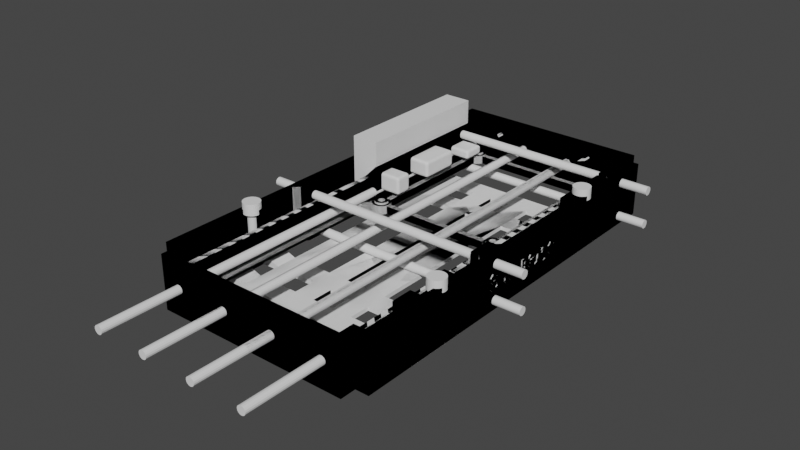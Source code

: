 # Source: InnerMounts.blend  (saved by Blender 3.2.14; exported with 4.5.12 LTS)
import bpy
from mathutils import Matrix  # noqa: F401  (used for matrix-valued properties, if any)

bpy.ops.wm.read_factory_settings(use_empty=True)
scene = bpy.context.scene
scene.name = 'Scene'

# ---- collections
col_build = bpy.data.collections.new('Build'); scene.collection.children.link(col_build)
col_pimountbuild = bpy.data.collections.new('PiMountBuild'); col_build.children.link(col_pimountbuild)
col_innermounthddbuild = bpy.data.collections.new('InnerMountHDDBuild'); col_build.children.link(col_innermounthddbuild)
col_innermountlargebuild = bpy.data.collections.new('InnerMountLargeBuild'); col_build.children.link(col_innermountlargebuild)
col_innermountsmallbuild = bpy.data.collections.new('InnerMountSmallBuild'); col_build.children.link(col_innermountsmallbuild)
col_innermountpowerbuild = bpy.data.collections.new('InnerMountPowerBuild'); col_build.children.link(col_innermountpowerbuild)
col_innermountpi2 = bpy.data.collections.new('InnerMountPi2'); scene.collection.children.link(col_innermountpi2)
col_innermountanypi = bpy.data.collections.new('InnerMountAnyPi'); scene.collection.children.link(col_innermountanypi)
col_innermounthdd = bpy.data.collections.new('InnerMountHDD'); scene.collection.children.link(col_innermounthdd)
col_innermountblanksmall = bpy.data.collections.new('InnerMountBlankSmall'); scene.collection.children.link(col_innermountblanksmall)
col_innermountblanklarge = bpy.data.collections.new('InnerMountBlankLarge'); scene.collection.children.link(col_innermountblanklarge)
col_innermountpowertechinc10000mah = bpy.data.collections.new('InnerMountPowerTechInc10000mah'); scene.collection.children.link(col_innermountpowertechinc10000mah)
col_pi2 = bpy.data.collections.new('Pi2')  # instanced only; not linked into the scene
col_2_5_inch_hdd = bpy.data.collections.new('2_5_Inch_HDD')  # instanced only; not linked into the scene
col_techinc_10000mah = bpy.data.collections.new('TechInc_10000mah')  # instanced only; not linked into the scene

# ---- materials (node trees are filled in below, after node groups)
mat_genericplabronze = bpy.data.materials.new('GenericPLABronze')

# ---- material node trees

# ---- world
world_studio = bpy.data.worlds.new('Studio'); scene.world = world_studio

# ---- meshes
me_plane_004 = bpy.data.meshes.new('Plane.004')
me_plane_004.from_pydata([(-29.5, -7.0, 0.0), (-29.5, -7.0, 3.0), (-26.5, -11.0, 0.0), (-26.5, -11.0, 3.0), (-22.0, -13.0, 0.0), (-22.0, -13.0, 3.0), (0.0, -13.0, 0.0), (0.0, -13.0, 3.0), (-24.5, -15.0, 0.0), (-24.5, -15.0, 3.0), (-24.5, -68.0, 0.0), (-24.5, -68.0, 3.0), (-33.0, -79.5, 0.0), (-33.0, -79.5, 3.0), (-26.5, -73.0, 0.0), (-26.5, -73.0, 3.0), (-22.0, -71.0, 0.0), (-22.0, -71.0, 3.0), (0.0, -71.0, 0.0), (0.0, -71.0, 3.0)], [], [(0, 1, 3, 2), (4, 5, 7, 6), (9, 8, 10, 11), (12, 13, 15, 14), (16, 17, 19, 18)])
_uv = me_plane_004.uv_layers.new(name='UVMap')
_uv.uv.foreach_set('vector', [0.0, 0.0, 0.0, 0.0, 0.0, 0.0, 0.0, 0.0, 0.0, 0.0, 0.0, 0.0, 0.0, 0.0, 0.0, 0.0, 0.0, 0.0, 0.0, 0.0, 0.0, 0.0, 0.0, 0.0, 0.0, 0.0, 0.0, 0.0, 0.0, 0.0, 0.0, 0.0, 0.0, 0.0, 0.0, 0.0, 0.0, 0.0, 0.0, 0.0])
me_plane_004.materials.append(mat_genericplabronze)
me_plane_004.update()
me_plane_005 = bpy.data.meshes.new('Plane.005')
me_plane_005.from_pydata([(-3.5, 5.873e-15, -1.0), (-1.3, -8.742e-09, -1.0), (-3.5, 5.651e-15, 2.3), (-2.5, 5.651e-15, 2.3), (-1.3, -8.742e-09, 3.1), (-2.5, 5.473e-15, 3.1)], [(2, 0), (0, 1), (3, 2), (4, 5), (3, 5), (4, 1)], [])
_uv = me_plane_005.uv_layers.new(name='UVMap')
_uv.uv.foreach_set('vector', [])
me_plane_005.materials.append(mat_genericplabronze)
me_plane_005.use_remesh_fix_poles = True
me_plane_005.use_remesh_preserve_attributes = False
me_plane_005.use_mirror_vertex_groups = False
me_plane_005.update()
me_cube_009 = bpy.data.meshes.new('Cube.009')
me_cube_009.from_pydata([(-5.0, -5.0, -5.0), (-5.0, -5.0, 16.0), (5.5, -5.0, -5.0), (5.5, -5.0, 16.0), (-5.0, 50.0, -5.0), (-5.0, 50.0, 16.0), (5.5, 50.0, -5.0), (5.5, 50.0, 16.0)], [], [(2, 3, 1, 0), (3, 7, 5, 1), (4, 5, 7, 6), (0, 1, 5, 4), (0, 4, 6, 2), (2, 6, 7, 3)])
_uv = me_cube_009.uv_layers.new(name='UVMap')
_uv.uv.foreach_set('vector', [0.375, 0.75, 0.625, 0.75, 0.625, 1.0, 0.375, 1.0, 0.625, 0.75, 0.625, 0.5, 0.625, 0.25, 0.625, 1.0, 0.375, 0.25, 0.625, 0.25, 0.625, 0.5, 0.375, 0.5, 0.375, 1.0, 0.625, 1.0, 0.625, 0.25, 0.375, 0.25, 0.375, 1.0, 0.375, 0.25, 0.375, 0.5, 0.375, 0.75, 0.375, 0.75, 0.375, 0.5, 0.625, 0.5, 0.625, 0.75])
me_cube_009.materials.append(mat_genericplabronze)
me_cube_009.update()
me_cube_012 = bpy.data.meshes.new('Cube.012')
me_cube_012.from_pydata([(-1.0, -4.0, -1.4), (-1.0, -4.0, 1.5), (-1.0, 4.1, -1.4), (-1.0, 4.1, 1.5), (16.0, -4.0, -1.4), (16.0, -4.0, 1.5), (16.0, 4.1, -1.4), (16.0, 4.1, 1.5), (-1.0, 14.0, -0.4), (-1.0, 14.0, 5.2), (-1.0, 29.0, -0.4), (-1.0, 29.0, 5.2), (16.0, 14.0, -0.4), (16.0, 14.0, 5.2), (16.0, 29.0, -0.4), (16.0, 29.0, 5.2), (-1.0, 39.7, -1.4), (-1.0, 39.7, 4.8), (-1.0, 45.7, -1.4), (-1.0, 45.7, 4.8), (16.0, 39.7, -1.4), (16.0, 39.7, 4.8), (16.0, 45.7, -1.4), (16.0, 45.7, 4.8)], [], [(0, 1, 3, 2), (2, 3, 7, 6), (6, 7, 5, 4), (4, 5, 1, 0), (2, 6, 4, 0), (7, 3, 1, 5), (8, 9, 11, 10), (10, 11, 15, 14), (14, 15, 13, 12), (12, 13, 9, 8), (10, 14, 12, 8), (15, 11, 9, 13), (16, 17, 19, 18), (18, 19, 23, 22), (22, 23, 21, 20), (20, 21, 17, 16), (18, 22, 20, 16), (23, 19, 17, 21)])
_uv = me_cube_012.uv_layers.new(name='UVMap')
_uv.uv.foreach_set('vector', [0.375, 0.0, 0.625, 0.0, 0.625, 0.25, 0.375, 0.25, 0.375, 0.25, 0.625, 0.25, 0.625, 0.5, 0.375, 0.5, 0.375, 0.5, 0.625, 0.5, 0.625, 0.75, 0.375, 0.75, 0.375, 0.75, 0.625, 0.75, 0.625, 1.0, 0.375, 1.0, 0.125, 0.5, 0.375, 0.5, 0.375, 0.75, 0.125, 0.75, 0.625, 0.5, 0.875, 0.5, 0.875, 0.75, 0.625, 0.75, 0.375, 0.0, 0.625, 0.0, 0.625, 0.25, 0.375, 0.25, 0.375, 0.25, 0.625, 0.25, 0.625, 0.5, 0.375, 0.5, 0.375, 0.5, 0.625, 0.5, 0.625, 0.75, 0.375, 0.75, 0.375, 0.75, 0.625, 0.75, 0.625, 1.0, 0.375, 1.0, 0.125, 0.5, 0.375, 0.5, 0.375, 0.75, 0.125, 0.75, 0.625, 0.5, 0.875, 0.5, 0.875, 0.75, 0.625, 0.75, 0.375, 0.0, 0.625, 0.0, 0.625, 0.25, 0.375, 0.25, 0.375, 0.25, 0.625, 0.25, 0.625, 0.5, 0.375, 0.5, 0.375, 0.5, 0.625, 0.5, 0.625, 0.75, 0.375, 0.75, 0.375, 0.75, 0.625, 0.75, 0.625, 1.0, 0.375, 1.0, 0.125, 0.5, 0.375, 0.5, 0.375, 0.75, 0.125, 0.75, 0.625, 0.5, 0.875, 0.5, 0.875, 0.75, 0.625, 0.75])
me_cube_012.materials.append(mat_genericplabronze)
me_cube_012.use_remesh_fix_poles = True
me_cube_012.use_remesh_preserve_attributes = False
me_cube_012.use_mirror_vertex_groups = False
me_cube_012.update()
me_cube_013 = bpy.data.meshes.new('Cube.013')
me_cube_013.from_pydata([(-2.0, -6.0, -8.0), (3.0, -6.0, 7.0), (3.5, -6.0, -8.0), (3.5, -6.0, 7.0), (-2.0, 51.0, -8.0), (3.0, 51.0, 7.0), (3.5, 51.0, -8.0), (3.5, 51.0, 7.0), (-2.0, -6.0, 2.0), (3.5, -6.0, 2.0), (-2.0, 51.0, 2.0), (3.5, 51.0, 2.0)], [], [(9, 3, 1, 8), (3, 7, 5, 1), (10, 5, 7, 11), (8, 1, 5, 10), (0, 4, 6, 2), (9, 11, 7, 3), (2, 6, 11, 9), (0, 8, 10, 4), (4, 10, 11, 6), (2, 9, 8, 0)])
_uv = me_cube_013.uv_layers.new(name='UVMap')
_uv.uv.foreach_set('vector', [0.55, 0.75, 0.625, 0.75, 0.625, 1.0, 0.55, 1.0, 0.625, 0.75, 0.625, 0.5, 0.625, 0.25, 0.625, 1.0, 0.55, 0.25, 0.625, 0.25, 0.625, 0.5, 0.55, 0.5, 0.55, 1.0, 0.625, 1.0, 0.625, 0.25, 0.55, 0.25, 0.375, 1.0, 0.375, 0.25, 0.375, 0.5, 0.375, 0.75, 0.55, 0.75, 0.55, 0.5, 0.625, 0.5, 0.625, 0.75, 0.375, 0.75, 0.375, 0.5, 0.55, 0.5, 0.55, 0.75, 0.375, 1.0, 0.55, 1.0, 0.55, 0.25, 0.375, 0.25, 0.375, 0.25, 0.55, 0.25, 0.55, 0.5, 0.375, 0.5, 0.375, 0.75, 0.55, 0.75, 0.55, 1.0, 0.375, 1.0])
me_cube_013.materials.append(mat_genericplabronze)
me_cube_013.update()
me_text_002 = bpy.data.meshes.new('Text.002')
me_text_002.from_pydata([(-1.455e-06, 17.0, 0.71), (-1.561e-06, 17.0, -1.71), (-1.674e-06, 18.29, -3.0), (-1.792e-06, 21.0, -3.0), (-1.748e-06, 21.0, -2.0), (-1.648e-06, 18.71, -2.0), (-1.586e-06, 18.0, -1.29), (-1.574e-06, 18.0, -1.0), (-1.748e-06, 22.0, -1.0), (-1.674e-06, 22.0, 0.71), (-1.561e-06, 20.71, 2.0), (-1.455e-06, 18.29, 2.0), (-1.517e-06, 18.71, 1.0), (-1.586e-06, 20.29, 1.0), (-1.648e-06, 21.0, 0.29), (-1.661e-06, 21.0, -4.768e-07), (-1.53e-06, 18.0, -4.768e-07), (-1.517e-06, 18.0, 0.29), (-1.224e-06, 12.0, 1.0), (-1.268e-06, 13.0, 1.0), (-1.386e-06, 13.0, -1.71), (-1.499e-06, 14.29, -3.0), (-1.53e-06, 15.0, -3.0), (-1.499e-06, 15.0, -2.29), (-1.411e-06, 14.0, -1.29), (-1.311e-06, 14.0, 1.0), (-1.355e-06, 15.0, 1.0), (-1.311e-06, 15.0, 2.0), (-1.268e-06, 14.0, 2.0), (-1.18e-06, 14.0, 4.0), (-1.136e-06, 13.0, 4.0), (-1.224e-06, 13.0, 2.0), (-1.18e-06, 12.0, 2.0), (-8.742e-07, 5.0, 2.0), (-1.036e-06, 5.0, -1.71), (-1.149e-06, 6.29, -3.0), (-1.311e-06, 10.0, -3.0), (-1.093e-06, 10.0, 2.0), (-1.049e-06, 9.0, 2.0), (-1.224e-06, 9.0, -2.0), (-1.124e-06, 6.71, -2.0), (-1.062e-06, 6.0, -1.29), (-9.179e-07, 6.0, 2.0), (-6.12e-07, -1.0, 2.0), (-9.179e-07, -1.0, -5.0), (-9.617e-07, -3.815e-06, -5.0), (-8.742e-07, -3.815e-06, -3.0), (-9.927e-07, 2.71, -3.0), (-9.927e-07, 4.0, -1.71), (-8.869e-07, 4.0, 0.71), (-7.741e-07, 2.71, 2.0), (-6.994e-07, -3.815e-06, 1.0), (-7.995e-07, 2.29, 1.0), (-8.616e-07, 3.0, 0.29), (-9.306e-07, 3.0, -1.29), (-9.306e-07, 2.29, -2.0), (-8.305e-07, -3.815e-06, -2.0), (-3.497e-07, -7.0, 2.0), (-5.682e-07, -7.0, -3.0), (-6.12e-07, -6.0, -3.0), (-4.371e-07, -6.0, 1.0), (-4.498e-07, -5.71, 1.0), (-5.119e-07, -5.0, 0.29), (-6.557e-07, -5.0, -3.0), (-6.994e-07, -4.0, -3.0), (-5.556e-07, -4.0, 0.29), (-5.556e-07, -3.5, 0.79), (-5.993e-07, -3.0, 0.29), (-7.431e-07, -3.0, -3.0), (-7.868e-07, -2.0, -3.0), (-6.246e-07, -2.0, 0.71), (-5.119e-07, -3.29, 2.0), (-4.935e-07, -3.71, 2.0), (-4.935e-07, -4.5, 1.21), (-4.244e-07, -5.29, 2.0), (-1.438e-07, -13.0, 0.71), (-2.496e-07, -13.0, -1.71), (-3.624e-07, -11.71, -3.0), (-4.681e-07, -9.29, -3.0), (-4.681e-07, -8.0, -1.71), (-3.624e-07, -8.0, 0.71), (-2.496e-07, -9.29, 2.0), (-1.438e-07, -11.71, 2.0), (-2.059e-07, -11.29, 1.0), (-2.749e-07, -9.71, 1.0), (-3.37e-07, -9.0, 0.29), (-4.061e-07, -9.0, -1.29), (-4.061e-07, -9.71, -2.0), (-3.37e-07, -11.29, -2.0), (-2.749e-07, -12.0, -1.29), (-2.059e-07, -12.0, 0.29), (2.059e-07, -19.0, 2.71), (1.268e-08, -19.0, -1.71), (-1.001e-07, -17.71, -3.0), (-2.059e-07, -15.29, -3.0), (-2.059e-07, -14.0, -1.71), (-1.748e-07, -14.0, -1.0), (-1.438e-07, -14.71, -1.0), (-1.438e-07, -15.71, -2.0), (-7.475e-08, -17.29, -2.0), (-1.268e-08, -18.0, -1.29), (1.438e-07, -18.0, 2.29), (1.438e-07, -17.29, 3.0), (7.475e-08, -15.71, 3.0), (-1.268e-08, -14.71, 2.0), (-4.371e-08, -14.0, 2.0), (-1.268e-08, -14.0, 2.71), (1.001e-07, -15.29, 4.0), (2.059e-07, -17.71, 4.0)], [], [(0, 10, 11), (0, 12, 10), (12, 13, 10), (13, 9, 10), (0, 17, 12), (14, 9, 13), (1, 17, 0), (14, 8, 9), (1, 16, 17), (15, 8, 14), (1, 7, 16), (7, 15, 16), (7, 8, 15), (1, 6, 7), (1, 5, 6), (2, 5, 1), (2, 4, 5), (2, 3, 4), (31, 29, 30), (29, 31, 28), (18, 31, 32), (12, 17, 16, 15, 14, 13), (28, 25, 27), (27, 25, 26), (20, 25, 19), (31, 18, 19), (20, 24, 25), (20, 23, 24), (21, 23, 20), (21, 22, 23), (34, 42, 33), (34, 41, 42), (39, 37, 38), (39, 36, 37), (34, 40, 41), (35, 40, 34), (35, 39, 40), (35, 36, 39), (44, 51, 43), (51, 50, 43), (51, 52, 50), (52, 49, 50), (44, 56, 51), (53, 49, 52), (53, 48, 49), (54, 48, 53), (55, 48, 54), (55, 47, 48), (44, 46, 56), (46, 55, 56), (46, 47, 55), (44, 45, 46), (58, 60, 57), (60, 74, 57), (60, 73, 74), (73, 71, 72), (73, 70, 71), (60, 61, 73), (61, 70, 73), (58, 59, 60), (62, 66, 61), (66, 70, 61), (62, 65, 66), (67, 70, 66), (67, 69, 70), (63, 65, 62), (63, 64, 65), (68, 69, 67), (75, 81, 82), (75, 83, 81), (83, 84, 81), (84, 80, 81), (75, 90, 83), (85, 80, 84), (76, 90, 75), (85, 79, 80), (76, 89, 90), (86, 79, 85), (76, 88, 89), (87, 79, 86), (77, 88, 76), (87, 78, 79), (77, 87, 88), (77, 78, 87), (91, 107, 108), (91, 102, 107), (102, 103, 107), (103, 106, 107), (91, 101, 102), (104, 106, 103), (92, 101, 91), (104, 105, 106), (92, 100, 101), (98, 96, 97), (98, 95, 96), (92, 99, 100), (93, 99, 92), (98, 94, 95), (93, 98, 99), (93, 94, 98), (28, 31, 19, 25)])
_uv = me_text_002.uv_layers.new(name='UVMap')
_uv.uv.foreach_set('vector', [0.0, 0.0, 0.5882, 0.0, 0.6471, 0.0, 0.0, 0.0, 0.7059, 0.0, 0.5882, 0.0, 0.7059, 0.0, 0.7647, 0.0, 0.5882, 0.0, 0.7647, 0.0, 0.5294, 0.0, 0.5882, 0.0, 0.0, 0.0, 1.0, 0.0, 0.7059, 0.0, 0.8235, 0.0, 0.5294, 0.0, 0.7647, 0.0, 0.05882, 0.0, 1.0, 0.0, 0.0, 0.0, 0.8235, 0.0, 0.4706, 0.0, 0.5294, 0.0, 0.05882, 0.0, 0.9412, 0.0, 1.0, 0.0, 0.8824, 0.0, 0.4706, 0.0, 0.8235, 0.0, 0.05882, 0.0, 0.4118, 0.0, 0.9412, 0.0, 0.4118, 0.0, 0.8824, 0.0, 0.9412, 0.0, 0.4118, 0.0, 0.4706, 0.0, 0.8824, 0.0, 0.05882, 0.0, 0.3529, 0.0, 0.4118, 0.0, 0.05882, 0.0, 0.2941, 0.0, 0.3529, 0.0, 0.1176, 0.0, 0.2941, 0.0, 0.05882, 0.0, 0.1176, 0.0, 0.2353, 0.0, 0.2941, 0.0, 0.1176, 0.0, 0.1765, 0.0, 0.2353, 0.0, 0.9286, 0.0, 0.7857, 0.0, 0.8571, 0.0, 0.7857, 0.0, 0.9286, 0.0, 0.0, 0.0, 0.0, 0.0, 0.9286, 0.0, 1.0, 0.0, 0.7059, 0.0, 1.0, 0.0, 0.9412, 0.0, 0.8824, 0.0, 0.8235, 0.0, 0.7647, 0.0, 0.0, 0.0, 0.0, 0.0, 0.0, 0.0, 0.0, 0.0, 0.0, 0.0, 0.0, 0.0, 0.1429, 0.0, 0.5, 0.0, 0.0, 0.0, 0.9286, 0.0, 0.0, 0.0, 0.0, 0.0, 0.1429, 0.0, 0.4286, 0.0, 0.5, 0.0, 0.1429, 0.0, 0.3571, 0.0, 0.4286, 0.0, 0.2143, 0.0, 0.3571, 0.0, 0.1429, 0.0, 0.2143, 0.0, 0.2857, 0.0, 0.3571, 0.0, 0.1111, 0.0, 1.0, 0.0, 0.0, 0.0, 0.1111, 0.0, 0.8889, 0.0, 1.0, 0.0, 0.6667, 0.0, 0.4444, 0.0, 0.5556, 0.0, 0.6667, 0.0, 0.3333, 0.0, 0.4444, 0.0, 0.1111, 0.0, 0.7778, 0.0, 0.8889, 0.0, 0.2222, 0.0, 0.7778, 0.0, 0.1111, 0.0, 0.2222, 0.0, 0.6667, 0.0, 0.7778, 0.0, 0.2222, 0.0, 0.3333, 0.0, 0.6667, 0.0, 0.07692, 0.0, 0.6154, 0.0, 0.0, 0.0, 0.6154, 0.0, 0.5385, 0.0, 0.0, 0.0, 0.6154, 0.0, 0.6923, 0.0, 0.5385, 0.0, 0.6923, 0.0, 0.4615, 0.0, 0.5385, 0.0, 0.07692, 0.0, 1.0, 0.0, 0.6154, 0.0, 0.7692, 0.0, 0.4615, 0.0, 0.6923, 0.0, 0.7692, 0.0, 0.3846, 0.0, 0.4615, 0.0, 0.8462, 0.0, 0.3846, 0.0, 0.7692, 0.0, 0.9231, 0.0, 0.3846, 0.0, 0.8462, 0.0, 0.9231, 0.0, 0.3077, 0.0, 0.3846, 0.0, 0.07692, 0.0, 0.2308, 0.0, 1.0, 0.0, 0.2308, 0.0, 0.9231, 0.0, 1.0, 0.0, 0.2308, 0.0, 0.3077, 0.0, 0.9231, 0.0, 0.07692, 0.0, 0.1538, 0.0, 0.2308, 0.0, 0.05882, 0.0, 0.1765, 0.0, 0.0, 0.0, 0.1765, 0.0, 1.0, 0.0, 0.0, 0.0, 0.1765, 0.0, 0.9412, 0.0, 1.0, 0.0, 0.9412, 0.0, 0.8235, 0.0, 0.8824, 0.0, 0.9412, 0.0, 0.7647, 0.0, 0.8235, 0.0, 0.1765, 0.0, 0.2353, 0.0, 0.9412, 0.0, 0.2353, 0.0, 0.7647, 0.0, 0.9412, 0.0, 0.05882, 0.0, 0.1176, 0.0, 0.1765, 0.0, 0.2941, 0.0, 0.5294, 0.0, 0.2353, 0.0, 0.5294, 0.0, 0.7647, 0.0, 0.2353, 0.0, 0.2941, 0.0, 0.4706, 0.0, 0.5294, 0.0, 0.5882, 0.0, 0.7647, 0.0, 0.5294, 0.0, 0.5882, 0.0, 0.7059, 0.0, 0.7647, 0.0, 0.3529, 0.0, 0.4706, 0.0, 0.2941, 0.0, 0.3529, 0.0, 0.4118, 0.0, 0.4706, 0.0, 0.6471, 0.0, 0.7059, 0.0, 0.5882, 0.0, 0.0, 0.0, 0.4, 0.0, 0.4667, 0.0, 0.0, 0.0, 0.5333, 0.0, 0.4, 0.0, 0.5333, 0.0, 0.6, 0.0, 0.4, 0.0, 0.6, 0.0, 0.3333, 0.0, 0.4, 0.0, 0.0, 0.0, 1.0, 0.0, 0.5333, 0.0, 0.6667, 0.0, 0.3333, 0.0, 0.6, 0.0, 0.06667, 0.0, 1.0, 0.0, 0.0, 0.0, 0.6667, 0.0, 0.2667, 0.0, 0.3333, 0.0, 0.06667, 0.0, 0.9333, 0.0, 1.0, 0.0, 0.7333, 0.0, 0.2667, 0.0, 0.6667, 0.0, 0.06667, 0.0, 0.8667, 0.0, 0.9333, 0.0, 0.8, 0.0, 0.2667, 0.0, 0.7333, 0.0, 0.1333, 0.0, 0.8667, 0.0, 0.06667, 0.0, 0.8, 0.0, 0.2, 0.0, 0.2667, 0.0, 0.1333, 0.0, 0.8, 0.0, 0.8667, 0.0, 0.1333, 0.0, 0.2, 0.0, 0.8, 0.0, 0.0, 0.0, 0.9412, 0.0, 1.0, 0.0, 0.0, 0.0, 0.6471, 0.0, 0.9412, 0.0, 0.6471, 0.0, 0.7059, 0.0, 0.9412, 0.0, 0.7059, 0.0, 0.8824, 0.0, 0.9412, 0.0, 0.0, 0.0, 0.5882, 0.0, 0.6471, 0.0, 0.7647, 0.0, 0.8824, 0.0, 0.7059, 0.0, 0.05882, 0.0, 0.5882, 0.0, 0.0, 0.0, 0.7647, 0.0, 0.8235, 0.0, 0.8824, 0.0, 0.05882, 0.0, 0.5294, 0.0, 0.5882, 0.0, 0.4118, 0.0, 0.2941, 0.0, 0.3529, 0.0, 0.4118, 0.0, 0.2353, 0.0, 0.2941, 0.0, 0.05882, 0.0, 0.4706, 0.0, 0.5294, 0.0, 0.1176, 0.0, 0.4706, 0.0, 0.05882, 0.0, 0.4118, 0.0, 0.1765, 0.0, 0.2353, 0.0, 0.1176, 0.0, 0.4118, 0.0, 0.4706, 0.0, 0.1176, 0.0, 0.1765, 0.0, 0.4118, 0.0, 0.0, 0.0, 0.9286, 0.0, 0.0, 0.0, 0.0, 0.0])
me_text_002.materials.append(mat_genericplabronze)
me_text_002.update()
me_cylinder_009 = bpy.data.meshes.new('Cylinder.009')
me_cylinder_009.from_pydata([(-52.5, 1.6, 6.5), (52.5, 1.6, 6.5), (-52.5, 1.569, 6.188), (52.5, 1.569, 6.188), (-52.5, 1.478, 5.888), (52.5, 1.478, 5.888), (-52.5, 1.33, 5.611), (52.5, 1.33, 5.611), (-52.5, 1.131, 5.369), (52.5, 1.131, 5.369), (-52.5, 0.8889, 5.17), (52.5, 0.8889, 5.17), (-52.5, 0.6123, 5.022), (52.5, 0.6123, 5.022), (-52.5, 0.3121, 4.931), (52.5, 0.3121, 4.931), (-52.5, -6.994e-08, 4.9), (52.5, -6.994e-08, 4.9), (-52.5, -0.3121, 4.931), (52.5, -0.3121, 4.931), (-52.5, -0.6123, 5.022), (52.5, -0.6123, 5.022), (-52.5, -0.8889, 5.17), (52.5, -0.8889, 5.17), (-52.5, -1.131, 5.369), (52.5, -1.131, 5.369), (-52.5, -1.33, 5.611), (52.5, -1.33, 5.611), (-52.5, -1.478, 5.888), (52.5, -1.478, 5.888), (-52.5, -1.569, 6.188), (52.5, -1.569, 6.188), (-52.5, -1.6, 6.5), (52.5, -1.6, 6.5), (-52.5, -1.569, 6.812), (52.5, -1.569, 6.812), (-52.5, -1.478, 7.112), (52.5, -1.478, 7.112), (-52.5, -1.33, 7.389), (52.5, -1.33, 7.389), (-52.5, -1.131, 7.631), (52.5, -1.131, 7.631), (-52.5, -0.8889, 7.83), (52.5, -0.8889, 7.83), (-52.5, -0.6123, 7.978), (52.5, -0.6123, 7.978), (-52.5, -0.3121, 8.069), (52.5, -0.3121, 8.069), (-52.5, 1.908e-08, 8.1), (52.5, 1.908e-08, 8.1), (-52.5, 0.3121, 8.069), (52.5, 0.3121, 8.069), (-52.5, 0.6123, 7.978), (52.5, 0.6123, 7.978), (-52.5, 0.8889, 7.83), (52.5, 0.8889, 7.83), (-52.5, 1.131, 7.631), (52.5, 1.131, 7.631), (-52.5, 1.33, 7.389), (52.5, 1.33, 7.389), (-52.5, 1.478, 7.112), (52.5, 1.478, 7.112), (-52.5, 1.569, 6.812), (52.5, 1.569, 6.812)], [], [(0, 1, 3, 2), (2, 3, 5, 4), (4, 5, 7, 6), (6, 7, 9, 8), (8, 9, 11, 10), (10, 11, 13, 12), (12, 13, 15, 14), (14, 15, 17, 16), (16, 17, 19, 18), (18, 19, 21, 20), (20, 21, 23, 22), (22, 23, 25, 24), (24, 25, 27, 26), (26, 27, 29, 28), (28, 29, 31, 30), (30, 31, 33, 32), (32, 33, 35, 34), (34, 35, 37, 36), (36, 37, 39, 38), (38, 39, 41, 40), (40, 41, 43, 42), (42, 43, 45, 44), (44, 45, 47, 46), (46, 47, 49, 48), (48, 49, 51, 50), (50, 51, 53, 52), (52, 53, 55, 54), (54, 55, 57, 56), (56, 57, 59, 58), (58, 59, 61, 60), (3, 1, 63, 61, 59, 57, 55, 53, 51, 49, 47, 45, 43, 41, 39, 37, 35, 33, 31, 29, 27, 25, 23, 21, 19, 17, 15, 13, 11, 9, 7, 5), (60, 61, 63, 62), (62, 63, 1, 0), (0, 2, 4, 6, 8, 10, 12, 14, 16, 18, 20, 22, 24, 26, 28, 30, 32, 34, 36, 38, 40, 42, 44, 46, 48, 50, 52, 54, 56, 58, 60, 62)])
_uv = me_cylinder_009.uv_layers.new(name='UVMap')
_uv.uv.foreach_set('vector', [1.0, 0.5, 1.0, 1.0, 0.9688, 1.0, 0.9688, 0.5, 0.9688, 0.5, 0.9688, 1.0, 0.9375, 1.0, 0.9375, 0.5, 0.9375, 0.5, 0.9375, 1.0, 0.9062, 1.0, 0.9062, 0.5, 0.9062, 0.5, 0.9062, 1.0, 0.875, 1.0, 0.875, 0.5, 0.875, 0.5, 0.875, 1.0, 0.8438, 1.0, 0.8438, 0.5, 0.8438, 0.5, 0.8438, 1.0, 0.8125, 1.0, 0.8125, 0.5, 0.8125, 0.5, 0.8125, 1.0, 0.7812, 1.0, 0.7812, 0.5, 0.7812, 0.5, 0.7812, 1.0, 0.75, 1.0, 0.75, 0.5, 0.75, 0.5, 0.75, 1.0, 0.7188, 1.0, 0.7188, 0.5, 0.7188, 0.5, 0.7188, 1.0, 0.6875, 1.0, 0.6875, 0.5, 0.6875, 0.5, 0.6875, 1.0, 0.6562, 1.0, 0.6562, 0.5, 0.6562, 0.5, 0.6562, 1.0, 0.625, 1.0, 0.625, 0.5, 0.625, 0.5, 0.625, 1.0, 0.5938, 1.0, 0.5938, 0.5, 0.5938, 0.5, 0.5938, 1.0, 0.5625, 1.0, 0.5625, 0.5, 0.5625, 0.5, 0.5625, 1.0, 0.5312, 1.0, 0.5312, 0.5, 0.5312, 0.5, 0.5312, 1.0, 0.5, 1.0, 0.5, 0.5, 0.5, 0.5, 0.5, 1.0, 0.4688, 1.0, 0.4688, 0.5, 0.4688, 0.5, 0.4688, 1.0, 0.4375, 1.0, 0.4375, 0.5, 0.4375, 0.5, 0.4375, 1.0, 0.4062, 1.0, 0.4062, 0.5, 0.4062, 0.5, 0.4062, 1.0, 0.375, 1.0, 0.375, 0.5, 0.375, 0.5, 0.375, 1.0, 0.3438, 1.0, 0.3438, 0.5, 0.3438, 0.5, 0.3438, 1.0, 0.3125, 1.0, 0.3125, 0.5, 0.3125, 0.5, 0.3125, 1.0, 0.2812, 1.0, 0.2812, 0.5, 0.2812, 0.5, 0.2812, 1.0, 0.25, 1.0, 0.25, 0.5, 0.25, 0.5, 0.25, 1.0, 0.2188, 1.0, 0.2188, 0.5, 0.2188, 0.5, 0.2188, 1.0, 0.1875, 1.0, 0.1875, 0.5, 0.1875, 0.5, 0.1875, 1.0, 0.1562, 1.0, 0.1562, 0.5, 0.1562, 0.5, 0.1562, 1.0, 0.125, 1.0, 0.125, 0.5, 0.125, 0.5, 0.125, 1.0, 0.09375, 1.0, 0.09375, 0.5, 0.09375, 0.5, 0.09375, 1.0, 0.0625, 1.0, 0.0625, 0.5, 0.2968, 0.4854, 0.25, 0.49, 0.2032, 0.4854, 0.1582, 0.4717, 0.1167, 0.4496, 0.08029, 0.4197, 0.05045, 0.3833, 0.02827, 0.3418, 0.01461, 0.2968, 0.01, 0.25, 0.01461, 0.2032, 0.02827, 0.1582, 0.05045, 0.1167, 0.08029, 0.08029, 0.1167, 0.05045, 0.1582, 0.02827, 0.2032, 0.01461, 0.25, 0.01, 0.2968, 0.01461, 0.3418, 0.02827, 0.3833, 0.05045, 0.4197, 0.08029, 0.4496, 0.1167, 0.4717, 0.1582, 0.4854, 0.2032, 0.49, 0.25, 0.4854, 0.2968, 0.4717, 0.3418, 0.4496, 0.3833, 0.4197, 0.4197, 0.3833, 0.4496, 0.3418, 0.4717, 0.0625, 0.5, 0.0625, 1.0, 0.03125, 1.0, 0.03125, 0.5, 0.03125, 0.5, 0.03125, 1.0, 0.0, 1.0, 0.0, 0.5, 0.75, 0.49, 0.7968, 0.4854, 0.8418, 0.4717, 0.8833, 0.4496, 0.9197, 0.4197, 0.9496, 0.3833, 0.9717, 0.3418, 0.9854, 0.2968, 0.99, 0.25, 0.9854, 0.2032, 0.9717, 0.1582, 0.9496, 0.1167, 0.9197, 0.08029, 0.8833, 0.05045, 0.8418, 0.02827, 0.7968, 0.01461, 0.75, 0.01, 0.7032, 0.01461, 0.6582, 0.02827, 0.6167, 0.05045, 0.5803, 0.08029, 0.5504, 0.1167, 0.5283, 0.1582, 0.5146, 0.2032, 0.51, 0.25, 0.5146, 0.2968, 0.5283, 0.3418, 0.5504, 0.3833, 0.5803, 0.4197, 0.6167, 0.4496, 0.6582, 0.4717, 0.7032, 0.4854])
me_cylinder_009.materials.append(mat_genericplabronze)
me_cylinder_009.update()
me_cube_001 = bpy.data.meshes.new('Cube.001')
me_cube_001.from_pydata([(-41.0, -7.0, -10.0), (-41.0, -7.0, 10.0), (-41.0, 8.0, -10.0), (-41.0, 8.0, 10.0), (-35.0, -4.0, -10.0), (-35.0, -4.0, 10.0), (-35.0, 5.0, -10.0), (-35.0, 5.0, 10.0), (-38.0, 5.0, -10.0), (-38.0, 5.0, 10.0), (-38.0, -4.0, -10.0), (-38.0, -4.0, 10.0)], [], [(0, 1, 3, 2), (8, 9, 7, 6), (6, 7, 5, 4), (10, 11, 1, 0), (8, 6, 4, 10), (9, 3, 1, 11), (7, 9, 11, 5), (2, 8, 10, 0), (4, 5, 11, 10), (2, 3, 9, 8)])
_uv = me_cube_001.uv_layers.new(name='UVMap')
_uv.uv.foreach_set('vector', [0.375, 0.0, 0.625, 0.0, 0.625, 0.25, 0.375, 0.25, 0.375, 0.375, 0.625, 0.375, 0.625, 0.5, 0.375, 0.5, 0.375, 0.5, 0.625, 0.5, 0.625, 0.75, 0.375, 0.75, 0.375, 0.875, 0.625, 0.875, 0.625, 1.0, 0.375, 1.0, 0.25, 0.5, 0.375, 0.5, 0.375, 0.75, 0.25, 0.75, 0.75, 0.5, 0.875, 0.5, 0.875, 0.75, 0.75, 0.75, 0.625, 0.5, 0.75, 0.5, 0.75, 0.75, 0.625, 0.75, 0.125, 0.5, 0.25, 0.5, 0.25, 0.75, 0.125, 0.75, 0.375, 0.75, 0.625, 0.75, 0.625, 0.875, 0.375, 0.875, 0.375, 0.25, 0.625, 0.25, 0.625, 0.375, 0.375, 0.375])
me_cube_001.materials.append(mat_genericplabronze)
me_cube_001.update()
me_text = bpy.data.meshes.new('Text')
me_text.from_pydata([(-1.455e-06, 17.0, 0.71), (-1.561e-06, 17.0, -1.71), (-1.674e-06, 18.29, -3.0), (-1.792e-06, 21.0, -3.0), (-1.748e-06, 21.0, -2.0), (-1.648e-06, 18.71, -2.0), (-1.586e-06, 18.0, -1.29), (-1.574e-06, 18.0, -1.0), (-1.748e-06, 22.0, -1.0), (-1.674e-06, 22.0, 0.71), (-1.561e-06, 20.71, 2.0), (-1.455e-06, 18.29, 2.0), (-1.517e-06, 18.71, 1.0), (-1.586e-06, 20.29, 1.0), (-1.648e-06, 21.0, 0.29), (-1.661e-06, 21.0, -4.768e-07), (-1.53e-06, 18.0, -4.768e-07), (-1.517e-06, 18.0, 0.29), (-1.193e-06, 11.0, 0.71), (-1.299e-06, 11.0, -1.71), (-1.411e-06, 12.29, -3.0), (-1.53e-06, 15.0, -3.0), (-1.543e-06, 15.0, -3.29), (-1.543e-06, 14.29, -4.0), (-1.442e-06, 12.0, -4.0), (-1.486e-06, 12.0, -5.0), (-1.605e-06, 14.71, -5.0), (-1.605e-06, 16.0, -3.71), (-1.355e-06, 16.0, 2.0), (-1.193e-06, 12.29, 2.0), (-1.255e-06, 12.71, 1.0), (-1.355e-06, 15.0, 1.0), (-1.486e-06, 15.0, -2.0), (-1.386e-06, 12.71, -2.0), (-1.324e-06, 12.0, -1.29), (-1.255e-06, 12.0, 0.29), (-1.036e-06, 5.0, -1.71), (-1.149e-06, 6.29, -3.0), (-1.311e-06, 10.0, -3.0), (-1.149e-06, 10.0, 0.71), (-1.036e-06, 8.71, 2.0), (-9.179e-07, 6.0, 2.0), (-9.617e-07, 6.0, 1.0), (-1.062e-06, 8.29, 1.0), (-1.124e-06, 9.0, 0.29), (-1.136e-06, 9.0, -4.768e-07), (-1.018e-06, 6.29, -4.768e-07), (-1.018e-06, 5.0, -1.29), (-1.124e-06, 6.71, -2.0), (-1.08e-06, 6.21, -1.5), (-1.08e-06, 6.71, -1.0), (-1.18e-06, 9.0, -1.0), (-1.224e-06, 9.0, -2.0), (-6.557e-07, -3.815e-06, 2.0), (-8.742e-07, -3.815e-06, -3.0), (-9.179e-07, 1.0, -3.0), (-7.868e-07, 1.0, -4.768e-07), (-8.178e-07, 1.71, -4.768e-07), (-8.178e-07, 2.71, 1.0), (-8.742e-07, 4.0, 1.0), (-8.305e-07, 4.0, 2.0), (-7.558e-07, 2.29, 2.0), (-7.558e-07, 1.29, 1.0), (-7.431e-07, 1.0, 1.0), (-6.994e-07, 1.0, 2.0), (-4.061e-07, -7.0, 0.71), (-5.119e-07, -7.0, -1.71), (-6.246e-07, -5.71, -3.0), (-7.304e-07, -3.29, -3.0), (-7.304e-07, -2.0, -1.71), (-6.246e-07, -2.0, 0.71), (-5.119e-07, -3.29, 2.0), (-4.061e-07, -5.71, 2.0), (-4.681e-07, -5.29, 1.0), (-5.372e-07, -3.71, 1.0), (-5.993e-07, -3.0, 0.29), (-6.683e-07, -3.0, -1.29), (-6.683e-07, -3.71, -2.0), (-5.993e-07, -5.29, -2.0), (-5.372e-07, -6.0, -1.29), (-4.681e-07, -6.0, 0.29), (-1.748e-07, -12.0, 1.0), (-2.186e-07, -11.0, 1.0), (-3.37e-07, -11.0, -1.71), (-4.498e-07, -9.71, -3.0), (-4.808e-07, -9.0, -3.0), (-4.498e-07, -9.0, -2.29), (-3.624e-07, -10.0, -1.29), (-2.623e-07, -10.0, 1.0), (-3.06e-07, -9.0, 1.0), (-2.623e-07, -9.0, 2.0), (-2.186e-07, -10.0, 2.0), (-1.311e-07, -10.0, 4.0), (-8.742e-08, -11.0, 4.0), (-1.748e-07, -11.0, 2.0), (-1.311e-07, -12.0, 2.0), (2.059e-07, -19.0, 2.71), (1.438e-07, -19.0, 1.29), (3.104e-08, -17.71, -4.768e-07), (-5.639e-08, -15.71, -4.768e-07), (-1.185e-07, -15.0, -0.71), (-1.438e-07, -15.0, -1.29), (-1.438e-07, -15.71, -2.0), (-7.475e-08, -17.29, -2.0), (1.268e-08, -18.29, -1.0), (4.371e-08, -19.0, -1.0), (1.268e-08, -19.0, -1.71), (-1.001e-07, -17.71, -3.0), (-2.059e-07, -15.29, -3.0), (-2.059e-07, -14.0, -1.71), (-1.438e-07, -14.0, -0.29), (-3.104e-08, -15.29, 1.0), (5.639e-08, -17.29, 1.0), (1.185e-07, -18.0, 1.71), (1.438e-07, -18.0, 2.29), (1.438e-07, -17.29, 3.0), (7.475e-08, -15.71, 3.0), (-1.268e-08, -14.71, 2.0), (-4.371e-08, -14.0, 2.0), (-1.268e-08, -14.0, 2.71), (1.001e-07, -15.29, 4.0), (2.059e-07, -17.71, 4.0)], [], [(0, 10, 11), (0, 12, 10), (12, 13, 10), (13, 9, 10), (0, 17, 12), (14, 9, 13), (1, 17, 0), (14, 8, 9), (1, 16, 17), (15, 8, 14), (1, 7, 16), (7, 15, 16), (7, 8, 15), (1, 6, 7), (1, 5, 6), (2, 5, 1), (2, 4, 5), (2, 3, 4), (18, 28, 29), (18, 30, 28), (30, 31, 28), (31, 27, 28), (18, 35, 30), (32, 27, 31), (19, 35, 18), (19, 34, 35), (19, 33, 34), (20, 33, 19), (20, 32, 33), (20, 21, 32), (21, 27, 32), (22, 27, 21), (23, 27, 22), (23, 26, 27), (25, 23, 24), (25, 26, 23), (42, 40, 41), (42, 43, 40), (43, 39, 40), (44, 39, 43), (44, 38, 39), (45, 38, 44), (47, 45, 46), (47, 50, 45), (50, 51, 45), (51, 38, 45), (47, 49, 50), (52, 38, 51), (36, 49, 47), (36, 48, 49), (37, 48, 36), (37, 52, 48), (37, 38, 52), (54, 64, 53), (54, 63, 64), (62, 60, 61), (62, 59, 60), (54, 62, 63), (54, 56, 62), (56, 58, 62), (58, 59, 62), (56, 57, 58), (54, 55, 56), (65, 71, 72), (65, 73, 71), (73, 74, 71), (74, 70, 71), (65, 80, 73), (75, 70, 74), (66, 80, 65), (75, 69, 70), (66, 79, 80), (76, 69, 75), (66, 78, 79), (77, 69, 76), (67, 78, 66), (77, 68, 69), (67, 77, 78), (67, 68, 77), (94, 92, 93), (94, 91, 92), (81, 94, 95), (81, 91, 94), (81, 90, 91), (81, 89, 90), (82, 89, 81), (83, 88, 82), (88, 89, 82), (83, 87, 88), (83, 86, 87), (84, 86, 83), (84, 85, 86), (96, 120, 121), (96, 115, 120), (115, 116, 120), (116, 119, 120), (96, 114, 115), (117, 119, 116), (97, 114, 96), (117, 118, 119), (97, 113, 114), (97, 112, 113), (98, 112, 97), (98, 111, 112), (98, 99, 111), (99, 110, 111), (100, 110, 99), (100, 109, 110), (101, 109, 100), (106, 104, 105), (106, 103, 104), (102, 109, 101), (107, 103, 106), (102, 108, 109), (107, 102, 103), (107, 108, 102)])
_uv = me_text.uv_layers.new(name='UVMap')
_uv.uv.foreach_set('vector', [0.0, 0.0, 0.5882, 0.0, 0.6471, 0.0, 0.0, 0.0, 0.7059, 0.0, 0.5882, 0.0, 0.7059, 0.0, 0.7647, 0.0, 0.5882, 0.0, 0.7647, 0.0, 0.5294, 0.0, 0.5882, 0.0, 0.0, 0.0, 1.0, 0.0, 0.7059, 0.0, 0.8235, 0.0, 0.5294, 0.0, 0.7647, 0.0, 0.05882, 0.0, 1.0, 0.0, 0.0, 0.0, 0.8235, 0.0, 0.4706, 0.0, 0.5294, 0.0, 0.05882, 0.0, 0.9412, 0.0, 1.0, 0.0, 0.8824, 0.0, 0.4706, 0.0, 0.8235, 0.0, 0.05882, 0.0, 0.4118, 0.0, 0.9412, 0.0, 0.4118, 0.0, 0.8824, 0.0, 0.9412, 0.0, 0.4118, 0.0, 0.4706, 0.0, 0.8824, 0.0, 0.05882, 0.0, 0.3529, 0.0, 0.4118, 0.0, 0.05882, 0.0, 0.2941, 0.0, 0.3529, 0.0, 0.1176, 0.0, 0.2941, 0.0, 0.05882, 0.0, 0.1176, 0.0, 0.2353, 0.0, 0.2941, 0.0, 0.1176, 0.0, 0.1765, 0.0, 0.2353, 0.0, 0.0, 0.0, 0.5882, 0.0, 0.6471, 0.0, 0.0, 0.0, 0.7059, 0.0, 0.5882, 0.0, 0.7059, 0.0, 0.7647, 0.0, 0.5882, 0.0, 0.7647, 0.0, 0.5294, 0.0, 0.5882, 0.0, 0.0, 0.0, 1.0, 0.0, 0.7059, 0.0, 0.8235, 0.0, 0.5294, 0.0, 0.7647, 0.0, 0.05882, 0.0, 1.0, 0.0, 0.0, 0.0, 0.05882, 0.0, 0.9412, 0.0, 1.0, 0.0, 0.05882, 0.0, 0.8824, 0.0, 0.9412, 0.0, 0.1176, 0.0, 0.8824, 0.0, 0.05882, 0.0, 0.1176, 0.0, 0.8235, 0.0, 0.8824, 0.0, 0.1176, 0.0, 0.1765, 0.0, 0.8235, 0.0, 0.1765, 0.0, 0.5294, 0.0, 0.8235, 0.0, 0.2353, 0.0, 0.5294, 0.0, 0.1765, 0.0, 0.2941, 0.0, 0.5294, 0.0, 0.2353, 0.0, 0.2941, 0.0, 0.4706, 0.0, 0.5294, 0.0, 0.4118, 0.0, 0.2941, 0.0, 0.3529, 0.0, 0.4118, 0.0, 0.4706, 0.0, 0.2941, 0.0, 0.375, 0.0, 0.25, 0.0, 0.3125, 0.0, 0.375, 0.0, 0.4375, 0.0, 0.25, 0.0, 0.4375, 0.0, 0.1875, 0.0, 0.25, 0.0, 0.5, 0.0, 0.1875, 0.0, 0.4375, 0.0, 0.5, 0.0, 0.125, 0.0, 0.1875, 0.0, 0.5625, 0.0, 0.125, 0.0, 0.5, 0.0, 0.6875, 0.0, 0.5625, 0.0, 0.625, 0.0, 0.6875, 0.0, 0.875, 0.0, 0.5625, 0.0, 0.875, 0.0, 0.9375, 0.0, 0.5625, 0.0, 0.9375, 0.0, 0.125, 0.0, 0.5625, 0.0, 0.6875, 0.0, 0.8125, 0.0, 0.875, 0.0, 1.0, 0.0, 0.125, 0.0, 0.9375, 0.0, 0.0, 0.0, 0.8125, 0.0, 0.6875, 0.0, 0.0, 0.0, 0.75, 0.0, 0.8125, 0.0, 0.0625, 0.0, 0.75, 0.0, 0.0, 0.0, 0.0625, 0.0, 1.0, 0.0, 0.75, 0.0, 0.0625, 0.0, 0.125, 0.0, 1.0, 0.0, 0.09091, 0.0, 1.0, 0.0, 0.0, 0.0, 0.09091, 0.0, 0.9091, 0.0, 1.0, 0.0, 0.8182, 0.0, 0.6364, 0.0, 0.7273, 0.0, 0.8182, 0.0, 0.5455, 0.0, 0.6364, 0.0, 0.09091, 0.0, 0.8182, 0.0, 0.9091, 0.0, 0.09091, 0.0, 0.2727, 0.0, 0.8182, 0.0, 0.2727, 0.0, 0.4545, 0.0, 0.8182, 0.0, 0.4545, 0.0, 0.5455, 0.0, 0.8182, 0.0, 0.2727, 0.0, 0.3636, 0.0, 0.4545, 0.0, 0.09091, 0.0, 0.1818, 0.0, 0.2727, 0.0, 0.0, 0.0, 0.4, 0.0, 0.4667, 0.0, 0.0, 0.0, 0.5333, 0.0, 0.4, 0.0, 0.5333, 0.0, 0.6, 0.0, 0.4, 0.0, 0.6, 0.0, 0.3333, 0.0, 0.4, 0.0, 0.0, 0.0, 1.0, 0.0, 0.5333, 0.0, 0.6667, 0.0, 0.3333, 0.0, 0.6, 0.0, 0.06667, 0.0, 1.0, 0.0, 0.0, 0.0, 0.6667, 0.0, 0.2667, 0.0, 0.3333, 0.0, 0.06667, 0.0, 0.9333, 0.0, 1.0, 0.0, 0.7333, 0.0, 0.2667, 0.0, 0.6667, 0.0, 0.06667, 0.0, 0.8667, 0.0, 0.9333, 0.0, 0.8, 0.0, 0.2667, 0.0, 0.7333, 0.0, 0.1333, 0.0, 0.8667, 0.0, 0.06667, 0.0, 0.8, 0.0, 0.2, 0.0, 0.2667, 0.0, 0.1333, 0.0, 0.8, 0.0, 0.8667, 0.0, 0.1333, 0.0, 0.2, 0.0, 0.8, 0.0, 0.9286, 0.0, 0.7857, 0.0, 0.8571, 0.0, 0.9286, 0.0, 0.7143, 0.0, 0.7857, 0.0, 0.0, 0.0, 0.9286, 0.0, 1.0, 0.0, 0.0, 0.0, 0.7143, 0.0, 0.9286, 0.0, 0.0, 0.0, 0.6429, 0.0, 0.7143, 0.0, 0.0, 0.0, 0.5714, 0.0, 0.6429, 0.0, 0.07143, 0.0, 0.5714, 0.0, 0.0, 0.0, 0.1429, 0.0, 0.5, 0.0, 0.07143, 0.0, 0.5, 0.0, 0.5714, 0.0, 0.07143, 0.0, 0.1429, 0.0, 0.4286, 0.0, 0.5, 0.0, 0.1429, 0.0, 0.3571, 0.0, 0.4286, 0.0, 0.2143, 0.0, 0.3571, 0.0, 0.1429, 0.0, 0.2143, 0.0, 0.2857, 0.0, 0.3571, 0.0, 0.0, 0.0, 0.96, 0.0, 1.0, 0.0, 0.0, 0.0, 0.76, 0.0, 0.96, 0.0, 0.76, 0.0, 0.8, 0.0, 0.96, 0.0, 0.8, 0.0, 0.92, 0.0, 0.96, 0.0, 0.0, 0.0, 0.72, 0.0, 0.76, 0.0, 0.84, 0.0, 0.92, 0.0, 0.8, 0.0, 0.04, 0.0, 0.72, 0.0, 0.0, 0.0, 0.84, 0.0, 0.88, 0.0, 0.92, 0.0, 0.04, 0.0, 0.68, 0.0, 0.72, 0.0, 0.04, 0.0, 0.64, 0.0, 0.68, 0.0, 0.08, 0.0, 0.64, 0.0, 0.04, 0.0, 0.08, 0.0, 0.6, 0.0, 0.64, 0.0, 0.08, 0.0, 0.12, 0.0, 0.6, 0.0, 0.12, 0.0, 0.56, 0.0, 0.6, 0.0, 0.16, 0.0, 0.56, 0.0, 0.12, 0.0, 0.16, 0.0, 0.52, 0.0, 0.56, 0.0, 0.2, 0.0, 0.52, 0.0, 0.16, 0.0, 0.4, 0.0, 0.32, 0.0, 0.36, 0.0, 0.4, 0.0, 0.28, 0.0, 0.32, 0.0, 0.24, 0.0, 0.52, 0.0, 0.2, 0.0, 0.44, 0.0, 0.28, 0.0, 0.4, 0.0, 0.24, 0.0, 0.48, 0.0, 0.52, 0.0, 0.44, 0.0, 0.24, 0.0, 0.28, 0.0, 0.44, 0.0, 0.48, 0.0, 0.24, 0.0])
me_text.materials.append(mat_genericplabronze)
me_text.update()
me_plane_008 = bpy.data.meshes.new('Plane.008')
me_plane_008.from_pydata([(-41.0, -153.0, 0.0), (-37.0, -153.0, 0.0), (-41.0, -7.0, 0.0), (-37.0, -7.0, 0.0)], [], [(0, 1, 3, 2)])
_uv = me_plane_008.uv_layers.new(name='UVMap')
_uv.uv.foreach_set('vector', [0.0, 0.0, 1.0, 0.0, 1.0, 1.0, 0.0, 1.0])
me_plane_008.materials.append(mat_genericplabronze)
me_plane_008.update()
me_cylinder_001 = bpy.data.meshes.new('Cylinder.001')
me_cylinder_001.from_pydata([(-30.0, 1.6, -10.0), (-29.39, 1.478, -10.0), (-28.87, 1.131, -10.0), (-28.52, 0.6123, -10.0), (-28.4, -6.994e-08, -10.0), (-28.52, -0.6123, -10.0), (-28.87, -1.131, -10.0), (-29.39, -1.478, -10.0), (-30.0, -1.6, -10.0), (-30.61, -1.478, -10.0), (-31.13, -1.131, -10.0), (-31.48, -0.6123, -10.0), (-31.6, 1.908e-08, -10.0), (-31.48, 0.6123, -10.0), (-31.13, 1.131, -10.0), (-30.61, 1.478, -10.0)], [], [(0, 1, 2, 3, 4, 5, 6, 7, 8, 9, 10, 11, 12, 13, 14, 15)])
_uv = me_cylinder_001.uv_layers.new(name='UVMap')
_uv.uv.foreach_set('vector', [0.75, 0.49, 0.8418, 0.4717, 0.9197, 0.4197, 0.9717, 0.3418, 0.99, 0.25, 0.9717, 0.1582, 0.9197, 0.08029, 0.8418, 0.02827, 0.75, 0.01, 0.6582, 0.02827, 0.5803, 0.08029, 0.5283, 0.1582, 0.51, 0.25, 0.5283, 0.3418, 0.5803, 0.4197, 0.6582, 0.4717])
me_cylinder_001.materials.append(mat_genericplabronze)
me_cylinder_001.update()
me_cylinder_008 = bpy.data.meshes.new('Cylinder.008')
me_cylinder_008.from_pydata([(-10.0, 1.6, -10.0), (-10.0, 1.6, 170.0), (-9.388, 1.478, -10.0), (-9.388, 1.478, 170.0), (-8.869, 1.131, -10.0), (-8.869, 1.131, 170.0), (-8.522, 0.6123, -10.0), (-8.522, 0.6123, 170.0), (-8.4, -6.994e-08, -10.0), (-8.4, 6.924e-06, 170.0), (-8.522, -0.6123, -10.0), (-8.522, -0.6123, 170.0), (-8.869, -1.131, -10.0), (-8.869, -1.131, 170.0), (-9.388, -1.478, -10.0), (-9.388, -1.478, 170.0), (-10.0, -1.6, -10.0), (-10.0, -1.6, 170.0), (-10.61, -1.478, -10.0), (-10.61, -1.478, 170.0), (-11.13, -1.131, -10.0), (-11.13, -1.131, 170.0), (-11.48, -0.6123, -10.0), (-11.48, -0.6123, 170.0), (-11.6, 1.908e-08, -10.0), (-11.6, 7.013e-06, 170.0), (-11.48, 0.6123, -10.0), (-11.48, 0.6123, 170.0), (-11.13, 1.131, -10.0), (-11.13, 1.131, 170.0), (-10.61, 1.478, -10.0), (-10.61, 1.478, 170.0)], [], [(0, 1, 3, 2), (2, 3, 5, 4), (4, 5, 7, 6), (6, 7, 9, 8), (8, 9, 11, 10), (10, 11, 13, 12), (12, 13, 15, 14), (14, 15, 17, 16), (16, 17, 19, 18), (18, 19, 21, 20), (20, 21, 23, 22), (22, 23, 25, 24), (24, 25, 27, 26), (26, 27, 29, 28), (3, 1, 31, 29, 27, 25, 23, 21, 19, 17, 15, 13, 11, 9, 7, 5), (28, 29, 31, 30), (30, 31, 1, 0), (0, 2, 4, 6, 8, 10, 12, 14, 16, 18, 20, 22, 24, 26, 28, 30)])
_uv = me_cylinder_008.uv_layers.new(name='UVMap')
_uv.uv.foreach_set('vector', [1.0, 0.5, 1.0, 1.0, 0.9375, 1.0, 0.9375, 0.5, 0.9375, 0.5, 0.9375, 1.0, 0.875, 1.0, 0.875, 0.5, 0.875, 0.5, 0.875, 1.0, 0.8125, 1.0, 0.8125, 0.5, 0.8125, 0.5, 0.8125, 1.0, 0.75, 1.0, 0.75, 0.5, 0.75, 0.5, 0.75, 1.0, 0.6875, 1.0, 0.6875, 0.5, 0.6875, 0.5, 0.6875, 1.0, 0.625, 1.0, 0.625, 0.5, 0.625, 0.5, 0.625, 1.0, 0.5625, 1.0, 0.5625, 0.5, 0.5625, 0.5, 0.5625, 1.0, 0.5, 1.0, 0.5, 0.5, 0.5, 0.5, 0.5, 1.0, 0.4375, 1.0, 0.4375, 0.5, 0.4375, 0.5, 0.4375, 1.0, 0.375, 1.0, 0.375, 0.5, 0.375, 0.5, 0.375, 1.0, 0.3125, 1.0, 0.3125, 0.5, 0.3125, 0.5, 0.3125, 1.0, 0.25, 1.0, 0.25, 0.5, 0.25, 0.5, 0.25, 1.0, 0.1875, 1.0, 0.1875, 0.5, 0.1875, 0.5, 0.1875, 1.0, 0.125, 1.0, 0.125, 0.5, 0.3418, 0.4717, 0.25, 0.49, 0.1582, 0.4717, 0.08029, 0.4197, 0.02827, 0.3418, 0.01, 0.25, 0.02827, 0.1582, 0.08029, 0.08029, 0.1582, 0.02827, 0.25, 0.01, 0.3418, 0.02827, 0.4197, 0.08029, 0.4717, 0.1582, 0.49, 0.25, 0.4717, 0.3418, 0.4197, 0.4197, 0.125, 0.5, 0.125, 1.0, 0.0625, 1.0, 0.0625, 0.5, 0.0625, 0.5, 0.0625, 1.0, 0.0, 1.0, 0.0, 0.5, 0.75, 0.49, 0.8418, 0.4717, 0.9197, 0.4197, 0.9717, 0.3418, 0.99, 0.25, 0.9717, 0.1582, 0.9197, 0.08029, 0.8418, 0.02827, 0.75, 0.01, 0.6582, 0.02827, 0.5803, 0.08029, 0.5283, 0.1582, 0.51, 0.25, 0.5283, 0.3418, 0.5803, 0.4197, 0.6582, 0.4717])
me_cylinder_008.materials.append(mat_genericplabronze)
me_cylinder_008.update()
me_plane_009 = bpy.data.meshes.new('Plane.009')
me_plane_009.from_pydata([(-33.0, -153.0, 5.0), (-29.0, -153.0, 5.0), (-33.0, -7.0, 5.0), (-29.0, -7.0, 5.0)], [], [(0, 1, 3, 2)])
_uv = me_plane_009.uv_layers.new(name='UVMap')
_uv.uv.foreach_set('vector', [0.0, 0.0, 1.0, 0.0, 1.0, 1.0, 0.0, 1.0])
me_plane_009.materials.append(mat_genericplabronze)
me_plane_009.update()
me_text_001 = bpy.data.meshes.new('Text.001')
me_text_001.from_pydata([(-9.179e-07, 11.0, 2.0), (-1.136e-06, 11.0, -3.0), (-1.18e-06, 12.0, -3.0), (-1.049e-06, 12.0, -4.768e-07), (-1.08e-06, 12.71, -4.768e-07), (-1.08e-06, 13.71, 1.0), (-1.136e-06, 15.0, 1.0), (-1.093e-06, 15.0, 2.0), (-1.018e-06, 13.29, 2.0), (-1.018e-06, 12.29, 1.0), (-1.005e-06, 12.0, 1.0), (-9.617e-07, 12.0, 2.0), (-6.683e-07, 4.0, 0.71), (-7.741e-07, 4.0, -1.71), (-8.869e-07, 5.29, -3.0), (-1.005e-06, 8.0, -3.0), (-9.617e-07, 8.0, -2.0), (-8.616e-07, 5.71, -2.0), (-7.995e-07, 5.0, -1.29), (-7.868e-07, 5.0, -1.0), (-9.617e-07, 9.0, -1.0), (-8.869e-07, 9.0, 0.71), (-7.741e-07, 7.71, 2.0), (-6.683e-07, 5.29, 2.0), (-7.304e-07, 5.71, 1.0), (-7.995e-07, 7.29, 1.0), (-8.616e-07, 8.0, 0.29), (-8.742e-07, 8.0, -4.768e-07), (-7.431e-07, 5.0, -4.768e-07), (-7.304e-07, 5.0, 0.29), (-3.497e-07, -2.0, 2.0), (-5.119e-07, -2.0, -1.71), (-6.246e-07, -0.71, -3.0), (-6.43e-07, -0.29, -3.0), (-6.43e-07, 0.5, -2.21), (-7.121e-07, 1.29, -3.0), (-7.304e-07, 1.71, -3.0), (-7.304e-07, 3.0, -1.71), (-5.682e-07, 3.0, 2.0), (-5.245e-07, 2.0, 2.0), (-6.683e-07, 2.0, -1.29), (-6.683e-07, 1.5, -1.79), (-6.246e-07, 1.0, -1.29), (-5.682e-07, 1.0, -4.768e-07), (-5.245e-07, -2.861e-06, -4.768e-07), (-5.809e-07, -2.861e-06, -1.29), (-5.809e-07, -0.5, -1.79), (-5.372e-07, -1.0, -1.29), (-3.934e-07, -1.0, 2.0), (-1.438e-07, -8.0, 0.71), (-2.496e-07, -8.0, -1.71), (-3.624e-07, -6.71, -3.0), (-4.681e-07, -4.29, -3.0), (-4.681e-07, -3.0, -1.71), (-3.624e-07, -3.0, 0.71), (-2.496e-07, -4.29, 2.0), (-1.438e-07, -6.71, 2.0), (-2.059e-07, -6.29, 1.0), (-2.749e-07, -4.71, 1.0), (-3.37e-07, -4.0, 0.29), (-4.061e-07, -4.0, -1.29), (-4.061e-07, -4.71, -2.0), (-3.37e-07, -6.29, -2.0), (-2.749e-07, -7.0, -1.29), (-2.059e-07, -7.0, 0.29), (2.623e-07, -14.0, 4.0), (-4.371e-08, -14.0, -3.0), (-8.742e-08, -13.0, -3.0), (4.371e-08, -13.0, -4.768e-07), (-7.475e-08, -10.29, -4.768e-07), (-7.475e-08, -9.0, 1.29), (-1.268e-08, -9.0, 2.71), (1.001e-07, -10.29, 4.0), (1.748e-07, -13.0, 3.0), (7.475e-08, -10.71, 3.0), (1.268e-08, -10.0, 2.29), (-1.268e-08, -10.0, 1.71), (-1.268e-08, -10.71, 1.0), (8.742e-08, -13.0, 1.0)], [], [(1, 11, 0), (1, 10, 11), (9, 7, 8), (9, 6, 7), (1, 9, 10), (1, 3, 9), (3, 5, 9), (5, 6, 9), (3, 4, 5), (1, 2, 3), (12, 22, 23), (12, 24, 22), (24, 25, 22), (25, 21, 22), (12, 29, 24), (26, 21, 25), (13, 29, 12), (26, 20, 21), (13, 28, 29), (27, 20, 26), (13, 19, 28), (19, 27, 28), (19, 20, 27), (13, 18, 19), (13, 17, 18), (14, 17, 13), (14, 16, 17), (14, 15, 16), (31, 48, 30), (31, 47, 48), (40, 38, 39), (40, 37, 38), (45, 43, 44), (45, 42, 43), (31, 46, 47), (46, 42, 45), (46, 41, 42), (41, 37, 40), (32, 46, 31), (41, 36, 37), (32, 34, 46), (34, 41, 46), (34, 36, 41), (32, 33, 34), (35, 36, 34), (49, 55, 56), (49, 57, 55), (57, 58, 55), (58, 54, 55), (49, 64, 57), (59, 54, 58), (50, 64, 49), (59, 53, 54), (50, 63, 64), (60, 53, 59), (50, 62, 63), (61, 53, 60), (51, 62, 50), (61, 52, 53), (51, 61, 62), (51, 52, 61), (66, 73, 65), (73, 72, 65), (73, 74, 72), (74, 71, 72), (66, 78, 73), (75, 71, 74), (75, 70, 71), (76, 70, 75), (77, 70, 76), (77, 69, 70), (66, 68, 78), (68, 77, 78), (68, 69, 77), (66, 67, 68)])
_uv = me_text_001.uv_layers.new(name='UVMap')
_uv.uv.foreach_set('vector', [0.09091, 0.0, 1.0, 0.0, 0.0, 0.0, 0.09091, 0.0, 0.9091, 0.0, 1.0, 0.0, 0.8182, 0.0, 0.6364, 0.0, 0.7273, 0.0, 0.8182, 0.0, 0.5455, 0.0, 0.6364, 0.0, 0.09091, 0.0, 0.8182, 0.0, 0.9091, 0.0, 0.09091, 0.0, 0.2727, 0.0, 0.8182, 0.0, 0.2727, 0.0, 0.4545, 0.0, 0.8182, 0.0, 0.4545, 0.0, 0.5455, 0.0, 0.8182, 0.0, 0.2727, 0.0, 0.3636, 0.0, 0.4545, 0.0, 0.09091, 0.0, 0.1818, 0.0, 0.2727, 0.0, 0.0, 0.0, 0.5882, 0.0, 0.6471, 0.0, 0.0, 0.0, 0.7059, 0.0, 0.5882, 0.0, 0.7059, 0.0, 0.7647, 0.0, 0.5882, 0.0, 0.7647, 0.0, 0.5294, 0.0, 0.5882, 0.0, 0.0, 0.0, 1.0, 0.0, 0.7059, 0.0, 0.8235, 0.0, 0.5294, 0.0, 0.7647, 0.0, 0.05882, 0.0, 1.0, 0.0, 0.0, 0.0, 0.8235, 0.0, 0.4706, 0.0, 0.5294, 0.0, 0.05882, 0.0, 0.9412, 0.0, 1.0, 0.0, 0.8824, 0.0, 0.4706, 0.0, 0.8235, 0.0, 0.05882, 0.0, 0.4118, 0.0, 0.9412, 0.0, 0.4118, 0.0, 0.8824, 0.0, 0.9412, 0.0, 0.4118, 0.0, 0.4706, 0.0, 0.8824, 0.0, 0.05882, 0.0, 0.3529, 0.0, 0.4118, 0.0, 0.05882, 0.0, 0.2941, 0.0, 0.3529, 0.0, 0.1176, 0.0, 0.2941, 0.0, 0.05882, 0.0, 0.1176, 0.0, 0.2353, 0.0, 0.2941, 0.0, 0.1176, 0.0, 0.1765, 0.0, 0.2353, 0.0, 0.05556, 0.0, 1.0, 0.0, 0.0, 0.0, 0.05556, 0.0, 0.9444, 0.0, 1.0, 0.0, 0.5556, 0.0, 0.4444, 0.0, 0.5, 0.0, 0.5556, 0.0, 0.3889, 0.0, 0.4444, 0.0, 0.8333, 0.0, 0.7222, 0.0, 0.7778, 0.0, 0.8333, 0.0, 0.6667, 0.0, 0.7222, 0.0, 0.05556, 0.0, 0.8889, 0.0, 0.9444, 0.0, 0.8889, 0.0, 0.6667, 0.0, 0.8333, 0.0, 0.8889, 0.0, 0.6111, 0.0, 0.6667, 0.0, 0.6111, 0.0, 0.3889, 0.0, 0.5556, 0.0, 0.1111, 0.0, 0.8889, 0.0, 0.05556, 0.0, 0.6111, 0.0, 0.3333, 0.0, 0.3889, 0.0, 0.1111, 0.0, 0.2222, 0.0, 0.8889, 0.0, 0.2222, 0.0, 0.6111, 0.0, 0.8889, 0.0, 0.2222, 0.0, 0.3333, 0.0, 0.6111, 0.0, 0.1111, 0.0, 0.1667, 0.0, 0.2222, 0.0, 0.2778, 0.0, 0.3333, 0.0, 0.2222, 0.0, 0.0, 0.0, 0.4, 0.0, 0.4667, 0.0, 0.0, 0.0, 0.5333, 0.0, 0.4, 0.0, 0.5333, 0.0, 0.6, 0.0, 0.4, 0.0, 0.6, 0.0, 0.3333, 0.0, 0.4, 0.0, 0.0, 0.0, 1.0, 0.0, 0.5333, 0.0, 0.6667, 0.0, 0.3333, 0.0, 0.6, 0.0, 0.06667, 0.0, 1.0, 0.0, 0.0, 0.0, 0.6667, 0.0, 0.2667, 0.0, 0.3333, 0.0, 0.06667, 0.0, 0.9333, 0.0, 1.0, 0.0, 0.7333, 0.0, 0.2667, 0.0, 0.6667, 0.0, 0.06667, 0.0, 0.8667, 0.0, 0.9333, 0.0, 0.8, 0.0, 0.2667, 0.0, 0.7333, 0.0, 0.1333, 0.0, 0.8667, 0.0, 0.06667, 0.0, 0.8, 0.0, 0.2, 0.0, 0.2667, 0.0, 0.1333, 0.0, 0.8, 0.0, 0.8667, 0.0, 0.1333, 0.0, 0.2, 0.0, 0.8, 0.0, 0.07692, 0.0, 0.6154, 0.0, 0.0, 0.0, 0.6154, 0.0, 0.5385, 0.0, 0.0, 0.0, 0.6154, 0.0, 0.6923, 0.0, 0.5385, 0.0, 0.6923, 0.0, 0.4615, 0.0, 0.5385, 0.0, 0.07692, 0.0, 1.0, 0.0, 0.6154, 0.0, 0.7692, 0.0, 0.4615, 0.0, 0.6923, 0.0, 0.7692, 0.0, 0.3846, 0.0, 0.4615, 0.0, 0.8462, 0.0, 0.3846, 0.0, 0.7692, 0.0, 0.9231, 0.0, 0.3846, 0.0, 0.8462, 0.0, 0.9231, 0.0, 0.3077, 0.0, 0.3846, 0.0, 0.07692, 0.0, 0.2308, 0.0, 1.0, 0.0, 0.2308, 0.0, 0.9231, 0.0, 1.0, 0.0, 0.2308, 0.0, 0.3077, 0.0, 0.9231, 0.0, 0.07692, 0.0, 0.1538, 0.0, 0.2308, 0.0])
me_text_001.materials.append(mat_genericplabronze)
me_text_001.update()
me_cylinder = bpy.data.meshes.new('Cylinder')
me_cylinder.from_pydata([(0.0, 1.5, -5.0), (0.0, 1.5, 4.5), (0.2926, 1.471, -5.0), (0.2926, 1.471, 4.5), (0.574, 1.386, -5.0), (0.574, 1.386, 4.5), (0.8334, 1.247, -5.0), (0.8334, 1.247, 4.5), (1.061, 1.061, -5.0), (1.061, 1.061, 4.5), (1.247, 0.8334, -5.0), (1.247, 0.8334, 4.5), (1.386, 0.574, -5.0), (1.386, 0.574, 4.5), (1.471, 0.2926, -5.0), (1.471, 0.2926, 4.5), (1.5, -6.557e-08, -5.0), (1.5, -6.557e-08, 4.5), (1.471, -0.2926, -5.0), (1.471, -0.2926, 4.5), (1.386, -0.574, -5.0), (1.386, -0.574, 4.5), (1.247, -0.8334, -5.0), (1.247, -0.8334, 4.5), (1.061, -1.061, -5.0), (1.061, -1.061, 4.5), (0.8334, -1.247, -5.0), (0.8334, -1.247, 4.5), (0.574, -1.386, -5.0), (0.574, -1.386, 4.5), (0.2926, -1.471, -5.0), (0.2926, -1.471, 4.5), (-1.311e-07, -1.5, -5.0), (-1.311e-07, -1.5, 4.5), (-0.2926, -1.471, -5.0), (-0.2926, -1.471, 4.5), (-0.574, -1.386, -5.0), (-0.574, -1.386, 4.5), (-0.8334, -1.247, -5.0), (-0.8334, -1.247, 4.5), (-1.061, -1.061, -5.0), (-1.061, -1.061, 4.5), (-1.247, -0.8334, -5.0), (-1.247, -0.8334, 4.5), (-1.386, -0.574, -5.0), (-1.386, -0.574, 4.5), (-1.471, -0.2926, -5.0), (-1.471, -0.2926, 4.5), (-1.5, 1.789e-08, -5.0), (-1.5, 1.789e-08, 4.5), (-1.471, 0.2926, -5.0), (-1.471, 0.2926, 4.5), (-1.386, 0.574, -5.0), (-1.386, 0.574, 4.5), (-1.247, 0.8334, -5.0), (-1.247, 0.8334, 4.5), (-1.061, 1.061, -5.0), (-1.061, 1.061, 4.5), (-0.8334, 1.247, -5.0), (-0.8334, 1.247, 4.5), (-0.574, 1.386, -5.0), (-0.574, 1.386, 4.5), (-0.2926, 1.471, -5.0), (-0.2926, 1.471, 4.5), (2.095e-08, 3.0, 5.5), (0.5853, 2.942, 5.5), (1.148, 2.772, 5.5), (1.667, 2.494, 5.5), (2.121, 2.121, 5.5), (2.494, 1.667, 5.5), (2.772, 1.148, 5.5), (2.942, 0.5853, 5.5), (3.0, -1.088e-07, 5.5), (2.942, -0.5853, 5.5), (2.772, -1.148, 5.5), (2.494, -1.667, 5.5), (2.121, -2.121, 5.5), (1.667, -2.494, 5.5), (1.148, -2.772, 5.5), (0.5853, -2.942, 5.5), (-2.413e-07, -3.0, 5.5), (-0.5853, -2.942, 5.5), (-1.148, -2.772, 5.5), (-1.667, -2.494, 5.5), (-2.121, -2.121, 5.5), (-2.494, -1.667, 5.5), (-2.772, -1.148, 5.5), (-2.942, -0.5853, 5.5), (-3.0, 5.813e-08, 5.5), (-2.942, 0.5853, 5.5), (-2.772, 1.148, 5.5), (-2.494, 1.667, 5.5), (-2.121, 2.121, 5.5), (-1.667, 2.494, 5.5), (-1.148, 2.772, 5.5), (-0.5853, 2.942, 5.5), (4.482e-08, 3.0, 9.3), (0.5853, 2.942, 9.3), (1.148, 2.772, 9.3), (1.667, 2.494, 9.3), (2.121, 2.121, 9.3), (2.494, 1.667, 9.3), (2.772, 1.148, 9.3), (2.942, 0.5853, 9.3), (3.0, -1.088e-07, 9.3), (2.942, -0.5853, 9.3), (2.772, -1.148, 9.3), (2.494, -1.667, 9.3), (2.121, -2.121, 9.3), (1.667, -2.494, 9.3), (1.148, -2.772, 9.3), (0.5853, -2.942, 9.3), (-2.174e-07, -3.0, 9.3), (-0.5853, -2.942, 9.3), (-1.148, -2.772, 9.3), (-1.667, -2.494, 9.3), (-2.121, -2.121, 9.3), (-2.494, -1.667, 9.3), (-2.772, -1.148, 9.3), (-2.942, -0.5853, 9.3), (-3.0, 5.813e-08, 9.3), (-2.942, 0.5853, 9.3), (-2.772, 1.148, 9.3), (-2.494, 1.667, 9.3), (-2.121, 2.121, 9.3), (-1.667, 2.494, 9.3), (-1.148, 2.772, 9.3), (-0.5853, 2.942, 9.3)], [], [(0, 1, 3, 2), (2, 3, 5, 4), (4, 5, 7, 6), (6, 7, 9, 8), (8, 9, 11, 10), (10, 11, 13, 12), (12, 13, 15, 14), (14, 15, 17, 16), (16, 17, 19, 18), (18, 19, 21, 20), (20, 21, 23, 22), (22, 23, 25, 24), (24, 25, 27, 26), (26, 27, 29, 28), (28, 29, 31, 30), (30, 31, 33, 32), (32, 33, 35, 34), (34, 35, 37, 36), (36, 37, 39, 38), (38, 39, 41, 40), (40, 41, 43, 42), (42, 43, 45, 44), (44, 45, 47, 46), (46, 47, 49, 48), (48, 49, 51, 50), (50, 51, 53, 52), (52, 53, 55, 54), (54, 55, 57, 56), (56, 57, 59, 58), (58, 59, 61, 60), (9, 7, 67, 68), (60, 61, 63, 62), (62, 63, 1, 0), (0, 2, 4, 6, 8, 10, 12, 14, 16, 18, 20, 22, 24, 26, 28, 30, 32, 34, 36, 38, 40, 42, 44, 46, 48, 50, 52, 54, 56, 58, 60, 62), (73, 72, 104, 105), (27, 25, 76, 77), (45, 43, 85, 86), (63, 61, 94, 95), (19, 17, 72, 73), (37, 35, 81, 82), (55, 53, 90, 91), (11, 9, 68, 69), (29, 27, 77, 78), (47, 45, 86, 87), (3, 1, 64, 65), (1, 63, 95, 64), (21, 19, 73, 74), (39, 37, 82, 83), (57, 55, 91, 92), (13, 11, 69, 70), (31, 29, 78, 79), (49, 47, 87, 88), (5, 3, 65, 66), (23, 21, 74, 75), (41, 39, 83, 84), (59, 57, 92, 93), (15, 13, 70, 71), (33, 31, 79, 80), (51, 49, 88, 89), (7, 5, 66, 67), (25, 23, 75, 76), (43, 41, 84, 85), (61, 59, 93, 94), (17, 15, 71, 72), (35, 33, 80, 81), (53, 51, 89, 90), (97, 96, 127, 126, 125, 124, 123, 122, 121, 120, 119, 118, 117, 116, 115, 114, 113, 112, 111, 110, 109, 108, 107, 106, 105, 104, 103, 102, 101, 100, 99, 98), (87, 86, 118, 119), (74, 73, 105, 106), (88, 87, 119, 120), (75, 74, 106, 107), (89, 88, 120, 121), (76, 75, 107, 108), (90, 89, 121, 122), (77, 76, 108, 109), (91, 90, 122, 123), (78, 77, 109, 110), (65, 64, 96, 97), (92, 91, 123, 124), (79, 78, 110, 111), (66, 65, 97, 98), (93, 92, 124, 125), (80, 79, 111, 112), (67, 66, 98, 99), (94, 93, 125, 126), (81, 80, 112, 113), (68, 67, 99, 100), (95, 94, 126, 127), (82, 81, 113, 114), (69, 68, 100, 101), (64, 95, 127, 96), (83, 82, 114, 115), (70, 69, 101, 102), (84, 83, 115, 116), (71, 70, 102, 103), (85, 84, 116, 117), (72, 71, 103, 104), (86, 85, 117, 118)])
_uv = me_cylinder.uv_layers.new(name='UVMap')
_uv.uv.foreach_set('vector', [1.0, 0.5, 1.0, 1.0, 0.9688, 1.0, 0.9688, 0.5, 0.9688, 0.5, 0.9688, 1.0, 0.9375, 1.0, 0.9375, 0.5, 0.9375, 0.5, 0.9375, 1.0, 0.9062, 1.0, 0.9062, 0.5, 0.9062, 0.5, 0.9062, 1.0, 0.875, 1.0, 0.875, 0.5, 0.875, 0.5, 0.875, 1.0, 0.8438, 1.0, 0.8438, 0.5, 0.8438, 0.5, 0.8438, 1.0, 0.8125, 1.0, 0.8125, 0.5, 0.8125, 0.5, 0.8125, 1.0, 0.7812, 1.0, 0.7812, 0.5, 0.7812, 0.5, 0.7812, 1.0, 0.75, 1.0, 0.75, 0.5, 0.75, 0.5, 0.75, 1.0, 0.7188, 1.0, 0.7188, 0.5, 0.7188, 0.5, 0.7188, 1.0, 0.6875, 1.0, 0.6875, 0.5, 0.6875, 0.5, 0.6875, 1.0, 0.6562, 1.0, 0.6562, 0.5, 0.6562, 0.5, 0.6562, 1.0, 0.625, 1.0, 0.625, 0.5, 0.625, 0.5, 0.625, 1.0, 0.5938, 1.0, 0.5938, 0.5, 0.5938, 0.5, 0.5938, 1.0, 0.5625, 1.0, 0.5625, 0.5, 0.5625, 0.5, 0.5625, 1.0, 0.5312, 1.0, 0.5312, 0.5, 0.5312, 0.5, 0.5312, 1.0, 0.5, 1.0, 0.5, 0.5, 0.5, 0.5, 0.5, 1.0, 0.4688, 1.0, 0.4688, 0.5, 0.4688, 0.5, 0.4688, 1.0, 0.4375, 1.0, 0.4375, 0.5, 0.4375, 0.5, 0.4375, 1.0, 0.4062, 1.0, 0.4062, 0.5, 0.4062, 0.5, 0.4062, 1.0, 0.375, 1.0, 0.375, 0.5, 0.375, 0.5, 0.375, 1.0, 0.3438, 1.0, 0.3438, 0.5, 0.3438, 0.5, 0.3438, 1.0, 0.3125, 1.0, 0.3125, 0.5, 0.3125, 0.5, 0.3125, 1.0, 0.2812, 1.0, 0.2812, 0.5, 0.2812, 0.5, 0.2812, 1.0, 0.25, 1.0, 0.25, 0.5, 0.25, 0.5, 0.25, 1.0, 0.2188, 1.0, 0.2188, 0.5, 0.2188, 0.5, 0.2188, 1.0, 0.1875, 1.0, 0.1875, 0.5, 0.1875, 0.5, 0.1875, 1.0, 0.1562, 1.0, 0.1562, 0.5, 0.1562, 0.5, 0.1562, 1.0, 0.125, 1.0, 0.125, 0.5, 0.125, 0.5, 0.125, 1.0, 0.09375, 1.0, 0.09375, 0.5, 0.09375, 0.5, 0.09375, 1.0, 0.0625, 1.0, 0.0625, 0.5, 0.875, 1.0, 0.9062, 1.0, 0.9062, 1.0, 0.875, 1.0, 0.0625, 0.5, 0.0625, 1.0, 0.03125, 1.0, 0.03125, 0.5, 0.03125, 0.5, 0.03125, 1.0, 0.0, 1.0, 0.0, 0.5, 0.75, 0.49, 0.7968, 0.4854, 0.8418, 0.4717, 0.8833, 0.4496, 0.9197, 0.4197, 0.9496, 0.3833, 0.9717, 0.3418, 0.9854, 0.2968, 0.99, 0.25, 0.9854, 0.2032, 0.9717, 0.1582, 0.9496, 0.1167, 0.9197, 0.08029, 0.8833, 0.05045, 0.8418, 0.02827, 0.7968, 0.01461, 0.75, 0.01, 0.7032, 0.01461, 0.6582, 0.02827, 0.6167, 0.05045, 0.5803, 0.08029, 0.5504, 0.1167, 0.5283, 0.1582, 0.5146, 0.2032, 0.51, 0.25, 0.5146, 0.2968, 0.5283, 0.3418, 0.5504, 0.3833, 0.5803, 0.4197, 0.6167, 0.4496, 0.6582, 0.4717, 0.7032, 0.4854, 0.7188, 1.0, 0.75, 1.0, 0.75, 1.0, 0.7188, 1.0, 0.5938, 1.0, 0.625, 1.0, 0.625, 1.0, 0.5938, 1.0, 0.3125, 1.0, 0.3438, 1.0, 0.3438, 1.0, 0.3125, 1.0, 0.03125, 1.0, 0.0625, 1.0, 0.0625, 1.0, 0.03125, 1.0, 0.7188, 1.0, 0.75, 1.0, 0.75, 1.0, 0.7188, 1.0, 0.4375, 1.0, 0.4688, 1.0, 0.4688, 1.0, 0.4375, 1.0, 0.1562, 1.0, 0.1875, 1.0, 0.1875, 1.0, 0.1562, 1.0, 0.8438, 1.0, 0.875, 1.0, 0.875, 1.0, 0.8438, 1.0, 0.5625, 1.0, 0.5938, 1.0, 0.5938, 1.0, 0.5625, 1.0, 0.2812, 1.0, 0.3125, 1.0, 0.3125, 1.0, 0.2812, 1.0, 0.9688, 1.0, 1.0, 1.0, 1.0, 1.0, 0.9688, 1.0, 0.0, 1.0, 0.03125, 1.0, 0.03125, 1.0, 0.0, 1.0, 0.6875, 1.0, 0.7188, 1.0, 0.7188, 1.0, 0.6875, 1.0, 0.4062, 1.0, 0.4375, 1.0, 0.4375, 1.0, 0.4062, 1.0, 0.125, 1.0, 0.1562, 1.0, 0.1562, 1.0, 0.125, 1.0, 0.8125, 1.0, 0.8438, 1.0, 0.8438, 1.0, 0.8125, 1.0, 0.5312, 1.0, 0.5625, 1.0, 0.5625, 1.0, 0.5312, 1.0, 0.25, 1.0, 0.2812, 1.0, 0.2812, 1.0, 0.25, 1.0, 0.9375, 1.0, 0.9688, 1.0, 0.9688, 1.0, 0.9375, 1.0, 0.6562, 1.0, 0.6875, 1.0, 0.6875, 1.0, 0.6562, 1.0, 0.375, 1.0, 0.4062, 1.0, 0.4062, 1.0, 0.375, 1.0, 0.09375, 1.0, 0.125, 1.0, 0.125, 1.0, 0.09375, 1.0, 0.7812, 1.0, 0.8125, 1.0, 0.8125, 1.0, 0.7812, 1.0, 0.5, 1.0, 0.5312, 1.0, 0.5312, 1.0, 0.5, 1.0, 0.2188, 1.0, 0.25, 1.0, 0.25, 1.0, 0.2188, 1.0, 0.9062, 1.0, 0.9375, 1.0, 0.9375, 1.0, 0.9062, 1.0, 0.625, 1.0, 0.6562, 1.0, 0.6562, 1.0, 0.625, 1.0, 0.3438, 1.0, 0.375, 1.0, 0.375, 1.0, 0.3438, 1.0, 0.0625, 1.0, 0.09375, 1.0, 0.09375, 1.0, 0.0625, 1.0, 0.75, 1.0, 0.7812, 1.0, 0.7812, 1.0, 0.75, 1.0, 0.4688, 1.0, 0.5, 1.0, 0.5, 1.0, 0.4688, 1.0, 0.1875, 1.0, 0.2188, 1.0, 0.2188, 1.0, 0.1875, 1.0, 0.2968, 0.4854, 0.25, 0.49, 0.2032, 0.4854, 0.1582, 0.4717, 0.1167, 0.4496, 0.08029, 0.4197, 0.05045, 0.3833, 0.02827, 0.3418, 0.01461, 0.2968, 0.01, 0.25, 0.01461, 0.2032, 0.02827, 0.1582, 0.05045, 0.1167, 0.08029, 0.08029, 0.1167, 0.05045, 0.1582, 0.02827, 0.2032, 0.01461, 0.25, 0.01, 0.2968, 0.01461, 0.3418, 0.02827, 0.3833, 0.05045, 0.4197, 0.08029, 0.4496, 0.1167, 0.4717, 0.1582, 0.4854, 0.2032, 0.49, 0.25, 0.4854, 0.2968, 0.4717, 0.3418, 0.4496, 0.3833, 0.4197, 0.4197, 0.3833, 0.4496, 0.3418, 0.4717, 0.2812, 1.0, 0.3125, 1.0, 0.3125, 1.0, 0.2812, 1.0, 0.6875, 1.0, 0.7188, 1.0, 0.7188, 1.0, 0.6875, 1.0, 0.25, 1.0, 0.2812, 1.0, 0.2812, 1.0, 0.25, 1.0, 0.6562, 1.0, 0.6875, 1.0, 0.6875, 1.0, 0.6562, 1.0, 0.2188, 1.0, 0.25, 1.0, 0.25, 1.0, 0.2188, 1.0, 0.625, 1.0, 0.6562, 1.0, 0.6562, 1.0, 0.625, 1.0, 0.1875, 1.0, 0.2188, 1.0, 0.2188, 1.0, 0.1875, 1.0, 0.5938, 1.0, 0.625, 1.0, 0.625, 1.0, 0.5938, 1.0, 0.1562, 1.0, 0.1875, 1.0, 0.1875, 1.0, 0.1562, 1.0, 0.5625, 1.0, 0.5938, 1.0, 0.5938, 1.0, 0.5625, 1.0, 0.9688, 1.0, 1.0, 1.0, 1.0, 1.0, 0.9688, 1.0, 0.125, 1.0, 0.1562, 1.0, 0.1562, 1.0, 0.125, 1.0, 0.5312, 1.0, 0.5625, 1.0, 0.5625, 1.0, 0.5312, 1.0, 0.9375, 1.0, 0.9688, 1.0, 0.9688, 1.0, 0.9375, 1.0, 0.09375, 1.0, 0.125, 1.0, 0.125, 1.0, 0.09375, 1.0, 0.5, 1.0, 0.5312, 1.0, 0.5312, 1.0, 0.5, 1.0, 0.9062, 1.0, 0.9375, 1.0, 0.9375, 1.0, 0.9062, 1.0, 0.0625, 1.0, 0.09375, 1.0, 0.09375, 1.0, 0.0625, 1.0, 0.4688, 1.0, 0.5, 1.0, 0.5, 1.0, 0.4688, 1.0, 0.875, 1.0, 0.9062, 1.0, 0.9062, 1.0, 0.875, 1.0, 0.03125, 1.0, 0.0625, 1.0, 0.0625, 1.0, 0.03125, 1.0, 0.4375, 1.0, 0.4688, 1.0, 0.4688, 1.0, 0.4375, 1.0, 0.8438, 1.0, 0.875, 1.0, 0.875, 1.0, 0.8438, 1.0, 0.0, 1.0, 0.03125, 1.0, 0.03125, 1.0, 0.0, 1.0, 0.4062, 1.0, 0.4375, 1.0, 0.4375, 1.0, 0.4062, 1.0, 0.8125, 1.0, 0.8438, 1.0, 0.8438, 1.0, 0.8125, 1.0, 0.375, 1.0, 0.4062, 1.0, 0.4062, 1.0, 0.375, 1.0, 0.7812, 1.0, 0.8125, 1.0, 0.8125, 1.0, 0.7812, 1.0, 0.3438, 1.0, 0.375, 1.0, 0.375, 1.0, 0.3438, 1.0, 0.75, 1.0, 0.7812, 1.0, 0.7812, 1.0, 0.75, 1.0, 0.3125, 1.0, 0.3438, 1.0, 0.3438, 1.0, 0.3125, 1.0])
me_cylinder.materials.append(mat_genericplabronze)
me_cylinder.update()
me_cube = bpy.data.meshes.new('Cube')
me_cube.from_pydata([(-42.0, 32.0, 6.0), (-42.0, 32.0, 10.0), (-42.0, 40.0, 6.0), (-42.0, 40.0, 10.0), (-35.0, 32.0, 6.0), (-35.0, 32.0, 10.0), (-35.0, 40.0, 6.0), (-35.0, 40.0, 10.0), (-28.0, 32.0, 8.5), (-28.0, 32.0, 10.0), (-28.0, 40.0, 8.5), (-28.0, 40.0, 10.0), (3.524e-14, 32.0, 8.5), (3.524e-14, 32.0, 10.0), (5.873e-14, 40.0, 8.5), (5.873e-14, 40.0, 10.0), (-20.0, 32.0, 10.0), (-20.0, 40.0, 10.0), (-20.0, 40.0, 8.5), (-20.0, 32.0, 8.5), (-4.0, 32.0, 10.0), (-4.0, 32.0, 8.5), (-4.0, 40.0, 10.0), (-4.0, 40.0, 8.5), (-12.0, 40.0, 10.0), (-12.0, 40.0, 8.5), (-12.0, 32.0, 10.0), (-12.0, 32.0, 8.5), (-28.0, 0.0, 8.5), (-28.0, 0.0, 10.0), (-20.0, -4.549e-13, 10.0), (-20.0, -4.549e-13, 8.5), (-12.0, 1.516e-13, 10.0), (-4.0, -3.033e-13, 10.0), (-12.0, 1.516e-13, 8.5), (-4.0, -3.033e-13, 8.5), (-42.0, 48.0, 6.0), (-42.0, 48.0, 10.0), (-35.0, 48.0, 6.0), (-35.0, 48.0, 10.0), (-28.0, 48.0, 8.5), (-28.0, 48.0, 10.0), (5.873e-14, 48.0, 8.5), (5.873e-14, 48.0, 10.0), (-20.0, 48.0, 10.0), (-20.0, 48.0, 8.5), (-4.0, 48.0, 10.0), (-4.0, 48.0, 8.5), (-12.0, 48.0, 10.0), (-12.0, 48.0, 8.5), (-42.0, 56.0, 6.0), (-42.0, 56.0, 10.0), (-35.0, 56.0, 6.0), (-35.0, 56.0, 10.0), (-28.0, 56.0, 8.5), (-28.0, 56.0, 10.0), (5.873e-14, 56.0, 8.5), (5.873e-14, 56.0, 10.0), (-20.0, 56.0, 10.0), (-20.0, 56.0, 8.5), (-4.0, 56.0, 10.0), (-4.0, 56.0, 8.5), (-12.0, 56.0, 10.0), (-12.0, 56.0, 8.5)], [], [(1, 0, 4, 5), (20, 21, 12, 13), (7, 5, 9, 11), (22, 23, 47, 46), (2, 6, 4, 0), (22, 20, 13, 15), (14, 23, 22, 15), (17, 24, 25, 18), (4, 6, 10, 8), (5, 4, 8, 9), (14, 15, 13, 12), (40, 10, 11, 41), (21, 23, 14, 12), (0, 1, 3, 2), (7, 3, 1, 5), (16, 30, 31, 19), (20, 33, 35, 21), (8, 10, 18, 19), (8, 19, 31, 28), (11, 9, 16, 17), (16, 19, 27, 26), (27, 21, 35, 34), (27, 25, 23, 21), (18, 10, 40, 45), (24, 26, 20, 22), (17, 16, 26, 24), (28, 31, 30, 29), (2, 3, 37, 36), (19, 18, 25, 27), (34, 35, 33, 32), (27, 34, 32, 26), (16, 9, 29, 30), (8, 28, 29, 9), (20, 26, 32, 33), (40, 38, 52, 54), (39, 41, 55, 53), (42, 47, 61, 56), (36, 37, 51, 50), (46, 43, 57, 60), (37, 39, 53, 51), (24, 22, 46, 48), (6, 2, 36, 38), (23, 25, 49, 47), (39, 38, 40, 41), (3, 7, 39, 37), (39, 7, 6, 38), (7, 11, 10, 6), (11, 17, 44, 41), (54, 55, 58, 59), (50, 51, 53, 52), (52, 53, 55, 54), (61, 60, 57, 56), (62, 60, 61, 63), (59, 58, 62, 63), (48, 46, 60, 62), (43, 42, 56, 57), (41, 44, 58, 55), (47, 49, 63, 61), (44, 48, 62, 58), (45, 40, 54, 59), (49, 45, 59, 63), (38, 36, 50, 52), (42, 43, 46, 47), (18, 45, 44, 17), (44, 45, 49, 48), (24, 48, 49, 25)])
_uv = me_cube.uv_layers.new(name='UVMap')
_uv.uv.foreach_set('vector', [0.625, 0.0, 0.375, 1.0, 0.375, 0.75, 0.625, 0.75, 0.625, 0.75, 0.375, 0.75, 0.375, 0.75, 0.625, 0.75, 0.625, 0.5, 0.625, 0.75, 0.625, 0.75, 0.625, 0.5, 0.625, 0.5, 0.375, 0.5, 0.375, 0.5, 0.625, 0.5, 0.125, 0.5, 0.375, 0.5, 0.375, 0.75, 0.125, 0.75, 0.625, 0.5, 0.625, 0.75, 0.625, 0.75, 0.625, 0.5, 0.375, 0.5, 0.375, 0.5, 0.625, 0.5, 0.625, 0.5, 0.625, 0.5, 0.625, 0.5, 0.375, 0.5, 0.375, 0.5, 0.375, 0.75, 0.375, 0.5, 0.375, 0.5, 0.375, 0.75, 0.625, 0.75, 0.375, 0.75, 0.375, 0.75, 0.625, 0.75, 0.375, 0.5, 0.625, 0.5, 0.625, 0.75, 0.375, 0.75, 0.375, 0.5, 0.375, 0.5, 0.625, 0.5, 0.625, 0.5, 0.375, 0.75, 0.375, 0.5, 0.375, 0.5, 0.375, 0.75, 0.375, 0.0, 0.625, 0.0, 0.625, 0.25, 0.375, 0.25, 0.625, 0.5, 0.875, 0.5, 0.875, 0.75, 0.625, 0.75, 0.625, 0.75, 0.625, 0.75, 0.375, 0.75, 0.375, 0.75, 0.625, 0.75, 0.625, 0.75, 0.375, 0.75, 0.375, 0.75, 0.375, 0.75, 0.375, 0.5, 0.375, 0.5, 0.375, 0.75, 0.375, 0.75, 0.375, 0.75, 0.375, 0.75, 0.375, 0.75, 0.625, 0.5, 0.625, 0.75, 0.625, 0.75, 0.625, 0.5, 0.625, 0.75, 0.375, 0.75, 0.375, 0.75, 0.625, 0.75, 0.375, 0.75, 0.375, 0.75, 0.375, 0.75, 0.375, 0.75, 0.375, 0.75, 0.375, 0.5, 0.375, 0.5, 0.375, 0.75, 0.375, 0.5, 0.375, 0.5, 0.375, 0.5, 0.375, 0.5, 0.625, 0.5, 0.625, 0.75, 0.625, 0.75, 0.625, 0.5, 0.625, 0.5, 0.625, 0.75, 0.625, 0.75, 0.625, 0.5, 0.375, 0.75, 0.375, 0.75, 0.625, 0.75, 0.625, 0.75, 0.375, 0.25, 0.625, 0.25, 0.625, 0.25, 0.375, 0.25, 0.375, 0.75, 0.375, 0.5, 0.375, 0.5, 0.375, 0.75, 0.375, 0.75, 0.375, 0.75, 0.625, 0.75, 0.625, 0.75, 0.375, 0.75, 0.375, 0.75, 0.625, 0.75, 0.625, 0.75, 0.625, 0.75, 0.625, 0.75, 0.625, 0.75, 0.625, 0.75, 0.375, 0.75, 0.375, 0.75, 0.625, 0.75, 0.625, 0.75, 0.625, 0.75, 0.625, 0.75, 0.625, 0.75, 0.625, 0.75, 0.375, 0.5, 0.375, 0.5, 0.375, 0.5, 0.375, 0.5, 0.625, 0.5, 0.625, 0.5, 0.625, 0.5, 0.625, 0.5, 0.375, 0.5, 0.375, 0.5, 0.375, 0.5, 0.375, 0.5, 0.375, 0.25, 0.625, 0.25, 0.625, 0.25, 0.375, 0.25, 0.625, 0.5, 0.625, 0.5, 0.625, 0.5, 0.625, 0.5, 0.875, 0.5, 0.625, 0.5, 0.625, 0.5, 0.875, 0.5, 0.625, 0.5, 0.625, 0.5, 0.625, 0.5, 0.625, 0.5, 0.375, 0.5, 0.125, 0.5, 0.125, 0.5, 0.375, 0.5, 0.375, 0.5, 0.375, 0.5, 0.375, 0.5, 0.375, 0.5, 0.625, 0.5, 0.375, 0.5, 0.375, 0.5, 0.625, 0.5, 0.875, 0.5, 0.625, 0.5, 0.625, 0.5, 0.875, 0.5, 0.625, 0.5, 0.625, 0.5, 0.375, 0.5, 0.375, 0.5, 0.625, 0.5, 0.625, 0.5, 0.375, 0.5, 0.375, 0.5, 0.625, 0.5, 0.625, 0.5, 0.625, 0.5, 0.625, 0.5, 0.375, 0.5, 0.625, 0.5, 0.625, 0.5, 0.375, 0.5, 0.375, 0.25, 0.625, 0.25, 0.625, 0.5, 0.375, 0.5, 0.375, 0.5, 0.625, 0.5, 0.625, 0.5, 0.375, 0.5, 0.375, 0.5, 0.625, 0.5, 0.625, 0.5, 0.375, 0.5, 0.625, 0.5, 0.625, 0.5, 0.375, 0.5, 0.375, 0.5, 0.375, 0.5, 0.625, 0.5, 0.625, 0.5, 0.375, 0.5, 0.625, 0.5, 0.625, 0.5, 0.625, 0.5, 0.625, 0.5, 0.625, 0.5, 0.375, 0.5, 0.375, 0.5, 0.625, 0.5, 0.625, 0.5, 0.625, 0.5, 0.625, 0.5, 0.625, 0.5, 0.375, 0.5, 0.375, 0.5, 0.375, 0.5, 0.375, 0.5, 0.625, 0.5, 0.625, 0.5, 0.625, 0.5, 0.625, 0.5, 0.375, 0.5, 0.375, 0.5, 0.375, 0.5, 0.375, 0.5, 0.375, 0.5, 0.375, 0.5, 0.375, 0.5, 0.375, 0.5, 0.375, 0.5, 0.125, 0.5, 0.125, 0.5, 0.375, 0.5, 0.375, 0.5, 0.625, 0.5, 0.625, 0.5, 0.375, 0.5, 0.375, 0.5, 0.375, 0.5, 0.625, 0.5, 0.625, 0.5, 0.625, 0.5, 0.375, 0.5, 0.375, 0.5, 0.625, 0.5, 0.625, 0.5, 0.625, 0.5, 0.375, 0.5, 0.375, 0.5])
me_cube.materials.append(mat_genericplabronze)
me_cube.update()
me_cube_002 = bpy.data.meshes.new('Cube.002')
me_cube_002.from_pydata([(-41.0, -40.0, 0.0), (-41.0, -32.0, 0.0), (-35.5, -40.0, 0.0), (-35.5, -32.0, 0.0), (-41.0, -56.0, 0.0), (-41.0, -48.0, 0.0), (-35.5, -56.0, 0.0), (-35.5, -48.0, 0.0)], [], [(3, 1, 0, 2), (7, 5, 4, 6)])
_uv = me_cube_002.uv_layers.new(name='UVMap')
_uv.uv.foreach_set('vector', [0.625, 0.5, 0.875, 0.5, 0.875, 0.75, 0.625, 0.75, 0.625, 0.5, 0.875, 0.5, 0.875, 0.75, 0.625, 0.75])
me_cube_002.materials.append(mat_genericplabronze)
me_cube_002.update()
me_blank_001 = bpy.data.meshes.new('Blank.001')
me_blank_001.from_pydata([], [], [])
_uv = me_blank_001.uv_layers.new(name='UVMap')
_uv.uv.foreach_set('vector', [])
me_blank_001.materials.append(mat_genericplabronze)
me_blank_001.update()
me_blank_002 = bpy.data.meshes.new('Blank.002')
me_blank_002.from_pydata([], [], [])
_uv = me_blank_002.uv_layers.new(name='UVMap')
_uv.uv.foreach_set('vector', [])
me_blank_002.materials.append(mat_genericplabronze)
me_blank_002.update()
me_blank_003 = bpy.data.meshes.new('Blank.003')
me_blank_003.from_pydata([], [], [])
_uv = me_blank_003.uv_layers.new(name='UVMap')
_uv.uv.foreach_set('vector', [])
me_blank_003.materials.append(mat_genericplabronze)
me_blank_003.update()
me_plane_003 = bpy.data.meshes.new('Plane.003')
me_plane_003.from_pydata([(-34.0, 74.0, -5.308e-06), (-34.0, 74.0, -9.375), (-20.0, 74.0, -5.308e-06), (-20.0, 74.0, -9.375), (-20.0, 80.0, -5.662e-06), (-20.0, 80.0, -9.375), (-34.0, -7.55e-15, 7.078e-15), (-34.0, -7.55e-07, -9.375), (-1.776e-14, 80.0, -5.662e-06), (-1.998e-14, 80.0, -9.375)], [], [(6, 0, 1, 7), (3, 2, 4, 5), (0, 2, 3, 1), (4, 8, 9, 5)])
_uv = me_plane_003.uv_layers.new(name='UVMap')
_uv.uv.foreach_set('vector', [0.0, 0.0, 0.0, 0.0, 0.0, 0.0, 0.0, 0.0, 0.0, 0.0, 0.0, 0.0, 0.0, 0.0, 0.0, 0.0, 0.0, 0.0, 0.0, 0.0, 0.0, 0.0, 0.0, 0.0, 0.0, 0.0, 0.0, 0.0, 0.0, 0.0, 0.0, 0.0])
me_plane_003.materials.append(mat_genericplabronze)
me_plane_003.update()
me_plane_006 = bpy.data.meshes.new('Plane.006')
me_plane_006.from_pydata([(-42.0, 74.0, 4.687), (-42.0, 74.0, -14.06), (-37.0, 74.0, 4.687), (-37.0, 74.0, -14.06), (-37.0, 80.0, 4.687), (-37.0, 80.0, -14.06), (-42.0, 5.684e-14, 4.687), (-42.0, -1.137e-13, -14.06), (-2.554e-14, 80.0, 4.687), (-2.554e-14, 80.0, -14.06)], [], [(6, 0, 1, 7), (3, 2, 4, 5), (0, 2, 3, 1), (4, 8, 9, 5)])
_uv = me_plane_006.uv_layers.new(name='UVMap')
_uv.uv.foreach_set('vector', [0.0, 0.0, 0.0, 0.0, 0.0, 0.0, 0.0, 0.0, 0.0, 0.0, 0.0, 0.0, 0.0, 0.0, 0.0, 0.0, 0.0, 0.0, 0.0, 0.0, 0.0, 0.0, 0.0, 0.0, 0.0, 0.0, 0.0, 0.0, 0.0, 0.0, 0.0, 0.0])
me_plane_006.materials.append(mat_genericplabronze)
me_plane_006.update()
me_blank = bpy.data.meshes.new('Blank')
me_blank.from_pydata([], [], [])
_uv = me_blank.uv_layers.new(name='UVMap')
_uv.uv.foreach_set('vector', [])
me_blank.materials.append(mat_genericplabronze)
me_blank.update()

# ---- objects
ob_pimountstruts = bpy.data.objects.new('PiMountStruts', me_plane_004)
ob_pimountboss_001 = bpy.data.objects.new('PiMountBoss.001', me_plane_005)
ob_piportcutoutmajor = bpy.data.objects.new('PiPortCutoutMajor', me_cube_009)
ob_plugcutouts_001 = bpy.data.objects.new('PlugCutouts.001', me_cube_012)
ob_piportsupport = bpy.data.objects.new('PiPortSupport', me_cube_013)
ob_pi2 = bpy.data.objects.new('Pi2', None)
ob_computetext = bpy.data.objects.new('ComputeText', me_text_002)
ob_hddscrewholes = bpy.data.objects.new('HDDScrewHoles', me_cylinder_009)
ob_hddmountboss = bpy.data.objects.new('HDDMountBoss', me_cube_001)
ob_2_5_inch_hdd = bpy.data.objects.new('2_5_Inch_HDD', None)
ob_2_5_inch_hdd_001 = bpy.data.objects.new('2_5_Inch_HDD.001', None)
ob_storagetext = bpy.data.objects.new('StorageText', me_text)
ob_stiffener = bpy.data.objects.new('Stiffener', me_plane_008)
ob_mountlargemountingbolts = bpy.data.objects.new('MountLargeMountingBolts', me_cylinder_001)
ob_largemoduletextotherside = bpy.data.objects.new('LargeModuleTextOtherSide', None)
ob_smallmountmountingbolts = bpy.data.objects.new('SmallMountMountingBolts', me_cylinder_008)
ob_innermountstiffener = bpy.data.objects.new('InnerMountStiffener', me_plane_009)
ob_powertext = bpy.data.objects.new('PowerText', me_text_001)
ob_techinc_10000mah = bpy.data.objects.new('TechInc_10000mah', None)
ob_boltloosecutout = bpy.data.objects.new('BoltLooseCutout', me_cylinder)
ob_permanentstraps = bpy.data.objects.new('PermanentStraps', me_cube)
ob_boltboss = bpy.data.objects.new('BoltBoss', me_cube_002)
ob_center = bpy.data.objects.new('Center', None)
ob_innermountpi2_stl = bpy.data.objects.new('InnerMountPi2.stl', me_blank_001)
ob_innermountanypi_stl = bpy.data.objects.new('InnerMountAnyPi.stl', me_blank_002)
ob_innermounthdd_stl = bpy.data.objects.new('InnerMountHDD.stl', me_blank_003)
ob_innermountblanksmall_stl = bpy.data.objects.new('InnerMountBlankSmall.stl', me_plane_003)
ob_innermountblanklarge_stl = bpy.data.objects.new('InnerMountBlankLarge.stl', me_plane_006)
ob_innermountpowertechinc10000mah_stl = bpy.data.objects.new('InnerMountPowerTechInc10000mah.stl', me_blank)

# ---- transforms, parenting, visibility, modifiers, constraints
ob_pimountstruts.location = (0.0, 80.0, -5.0)
_m = ob_pimountstruts.modifiers.new('Mirror', 'MIRROR')
_m.use_clip = True
_m = ob_pimountstruts.modifiers.new('Bevel', 'BEVEL')
_m.width = 2.0
_m.width_pct = 2.0
_m.affect = 'VERTICES'
_m.limit_method = 'WEIGHT'
_m = ob_pimountstruts.modifiers.new('Solidify', 'SOLIDIFY')
_m.thickness = 2.0
_m.offset = 0.0
_m.use_even_offset = True
_m = ob_pimountstruts.modifiers.new('FixBool', 'DISPLACE')
_m.mid_level = 0.0
_m.strength = 0.003
_m.direction = 'Z'
ob_pimountboss_001.location = (24.5, 9.0, -4.0)
ob_pimountboss_001.rotation_euler = (0.0, -0.0, 1.571)
ob_pimountboss_001.lineart.crease_threshold = 0.0
_m = ob_pimountboss_001.modifiers.new('Screw', 'SCREW')
_m.steps = 32
_m.render_steps = 32
_m.use_normal_flip = True
_m.use_normal_calculate = True
_m.use_merge_vertices = True
_m.use_smooth_shade = False
_m = ob_pimountboss_001.modifiers.new('Array', 'ARRAY')
_m.use_constant_offset = True
_m.constant_offset_displace = (58.0, 0.0, 0.0)
_m.use_relative_offset = False
_m = ob_pimountboss_001.modifiers.new('Array.001', 'ARRAY')
_m.use_constant_offset = True
_m.constant_offset_displace = (0.0, 49.0, 0.0)
_m.use_relative_offset = False
ob_piportcutoutmajor.location = (-35.0, 17.0, 3.0)
ob_plugcutouts_001.location = (-22.0, 59.8, 1.8)
ob_plugcutouts_001.rotation_euler = (3.142, 3.142, -0.0)
ob_plugcutouts_001.display_type = 'WIRE'
ob_plugcutouts_001.lineart.crease_threshold = 0.0
_m = ob_plugcutouts_001.modifiers.new('Displace', 'DISPLACE')
_m.mid_level = 0.0
_m.strength = 0.5
_m = ob_plugcutouts_001.modifiers.new('Bevel', 'BEVEL')
_m.width = 1.0
_m.width_pct = 1.0
_m.segments = 3
_m.limit_method = 'NONE'
ob_piportsupport.location = (-32.0, 17.0, 3.0)
ob_pi2.location = (-24.5, 67.0, 0.0)
ob_pi2.rotation_euler = (1.571, -0.0, -1.571)
ob_pi2.instance_type = 'COLLECTION'
ob_computetext.location = (34.0, 0.0, 0.0)
ob_computetext.scale = (0.9, 0.9, 0.9)
_m = ob_computetext.modifiers.new('Solidify', 'SOLIDIFY')
_m.thickness = 1.0
_m.offset = 0.0
ob_hddscrewholes.location = (0.0, 62.5, 0.0)
_m = ob_hddscrewholes.modifiers.new('Array', 'ARRAY')
_m.use_constant_offset = True
_m.constant_offset_displace = (0.0, -76.6, 0.0)
_m.use_relative_offset = False
_m = ob_hddscrewholes.modifiers.new('Mirror', 'MIRROR')
_m.use_axis = (False, False, True)
ob_hddmountboss.location = (0.0, 62.0, 0.0)
_m = ob_hddmountboss.modifiers.new('Array', 'ARRAY')
_m.use_constant_offset = True
_m.constant_offset_displace = (0.0, -76.06, 0.0)
_m.use_relative_offset = False
_m = ob_hddmountboss.modifiers.new('Mirror', 'MIRROR')
ob_2_5_inch_hdd.location = (-30.85, -14.1, 9.5)
ob_2_5_inch_hdd.rotation_euler = (-3.142, 1.941e-23, 4.441e-16)
ob_2_5_inch_hdd.instance_type = 'COLLECTION'
ob_2_5_inch_hdd_001.location = (30.85, -14.1, -9.5)
ob_2_5_inch_hdd_001.rotation_euler = (-6.283, -3.882e-23, -3.142)
ob_2_5_inch_hdd_001.instance_type = 'COLLECTION'
ob_storagetext.location = (42.0, 0.0, 0.0)
ob_storagetext.scale = (0.9, 0.9, 0.9)
_m = ob_storagetext.modifiers.new('Solidify', 'SOLIDIFY')
_m.thickness = 1.0
_m.offset = 0.0
_m = ob_storagetext.modifiers.new('Array', 'ARRAY')
_m.use_relative_offset = False
_m.use_object_offset = True
_m.offset_object = ob_largemoduletextotherside
ob_stiffener.location = (0.0, 80.0, -10.0)
_m = ob_stiffener.modifiers.new('Mirror', 'MIRROR')
_m = ob_stiffener.modifiers.new('Solidify', 'SOLIDIFY')
_m.thickness = 1.0
_m.offset = 1.0
ob_mountlargemountingbolts.location = (0.0, 80.0, 0.0)
ob_mountlargemountingbolts.rotation_euler = (1.571, -0.0, 0.0)
_m = ob_mountlargemountingbolts.modifiers.new('Solidify', 'SOLIDIFY')
_m.thickness = 200.0
_m = ob_mountlargemountingbolts.modifiers.new('Array', 'ARRAY')
_m.count = 4
_m.use_constant_offset = True
_m.constant_offset_displace = (20.0, 0.0, 0.0)
_m.use_relative_offset = False
ob_largemoduletextotherside.location = (-42.0, 0.0, 0.0)
ob_largemoduletextotherside.rotation_euler = (0.0, -0.0, -3.142)
ob_smallmountmountingbolts.location = (0.0, 80.0, 0.0)
ob_smallmountmountingbolts.rotation_euler = (1.571, -0.0, 0.0)
_m = ob_smallmountmountingbolts.modifiers.new('Mirror', 'MIRROR')
ob_innermountstiffener.location = (0.0, 80.0, -10.0)
_m = ob_innermountstiffener.modifiers.new('Mirror', 'MIRROR')
_m = ob_innermountstiffener.modifiers.new('Solidify', 'SOLIDIFY')
_m.thickness = 1.0
_m.offset = 1.0
ob_powertext.location = (42.0, 0.0, 0.0)
ob_powertext.scale = (0.9, 0.9, 0.9)
_m = ob_powertext.modifiers.new('Solidify', 'SOLIDIFY')
_m.thickness = 1.0
_m.offset = 0.0
_m = ob_powertext.modifiers.new('Array', 'ARRAY')
_m.use_relative_offset = False
_m.use_object_offset = True
_m.offset_object = ob_largemoduletextotherside
ob_techinc_10000mah.location = (0.0, 72.0, 0.0)
ob_techinc_10000mah.rotation_euler = (1.571, 2.22e-16, 2.22e-16)
ob_techinc_10000mah.instance_type = 'COLLECTION'
ob_boltloosecutout.location = (-39.0, -40.0, 3.0)
_m = ob_boltloosecutout.modifiers.new('Mirror', 'MIRROR')
_m.use_axis = (True, True, False)
_m.mirror_object = ob_center
_m = ob_boltloosecutout.modifiers.new('Displace', 'DISPLACE')
_m.mid_level = 0.0
_m.strength = 0.3
ob_permanentstraps.location = (0.0, 0.0, 0.0)
ob_permanentstraps.rotation_euler = (-2.687e-07, 3.142, 1.175e-14)
_m = ob_permanentstraps.modifiers.new('Mirror', 'MIRROR')
_m.use_axis = (True, True, False)
ob_boltboss.location = (0.0, 0.0, 0.0)
_m = ob_boltboss.modifiers.new('Mirror', 'MIRROR')
_m.use_axis = (True, True, False)
_m = ob_boltboss.modifiers.new('Solidify', 'SOLIDIFY')
_m.thickness = 20.0
_m.offset = 0.0
ob_center.location = (0.0, 0.0, 0.0)
ob_innermountpi2_stl.location = (2.554e-14, 0.0, 5.0)
ob_innermountpi2_stl.scale = (1.0, 1.0, 1.067)
_m = ob_innermountpi2_stl.modifiers.new('Base', 'BOOLEAN')
_m.object = ob_innermountanypi_stl
_m.operation = 'UNION'
_m = ob_innermountpi2_stl.modifiers.new('PortSupport', 'BOOLEAN')
_m.object = ob_piportsupport
_m.operation = 'UNION'
_m = ob_innermountpi2_stl.modifiers.new('PortMajorCutout', 'BOOLEAN')
_m.object = ob_piportcutoutmajor
_m = ob_innermountpi2_stl.modifiers.new('PlugHoles', 'BOOLEAN')
_m.object = ob_plugcutouts_001
ob_innermountanypi_stl.location = (2.554e-14, 0.0, 5.0)
ob_innermountanypi_stl.scale = (1.0, 1.0, 1.067)
_m = ob_innermountanypi_stl.modifiers.new('Base', 'BOOLEAN')
_m.object = ob_innermountblanksmall_stl
_m.operation = 'UNION'
_m = ob_innermountanypi_stl.modifiers.new('MountBolts', 'BOOLEAN')
_m.object = ob_smallmountmountingbolts
_m = ob_innermountanypi_stl.modifiers.new('MountBoss', 'BOOLEAN')
_m.object = ob_pimountboss_001
_m.operation = 'UNION'
_m = ob_innermountanypi_stl.modifiers.new('PiStruts', 'BOOLEAN')
_m.object = ob_pimountstruts
_m.operation = 'UNION'
_m = ob_innermountanypi_stl.modifiers.new('PortMajorCutout', 'BOOLEAN')
_m.object = ob_piportcutoutmajor
_m = ob_innermountanypi_stl.modifiers.new('ComputeText', 'BOOLEAN')
_m.object = ob_computetext
_m.operation = 'UNION'
ob_innermounthdd_stl.location = (2.554e-14, 0.0, 5.0)
ob_innermounthdd_stl.scale = (1.0, 1.0, 1.067)
_m = ob_innermounthdd_stl.modifiers.new('Base', 'BOOLEAN')
_m.object = ob_innermountblanklarge_stl
_m.operation = 'UNION'
_m = ob_innermounthdd_stl.modifiers.new('MountBoss', 'BOOLEAN')
_m.object = ob_hddmountboss
_m.operation = 'UNION'
_m = ob_innermounthdd_stl.modifiers.new('HDDScrews', 'BOOLEAN')
_m.object = ob_hddscrewholes
_m = ob_innermounthdd_stl.modifiers.new('Boolean', 'BOOLEAN')
_m.object = ob_storagetext
_m.operation = 'UNION'
ob_innermountblanksmall_stl.location = (2.554e-14, 0.0, 5.0)
ob_innermountblanksmall_stl.scale = (1.0, 1.0, 1.067)
_m = ob_innermountblanksmall_stl.modifiers.new('Mirror', 'MIRROR')
_m.use_axis = (True, True, False)
_m = ob_innermountblanksmall_stl.modifiers.new('Solidify', 'SOLIDIFY')
_m.thickness = 2.0
_m.use_even_offset = True
_m = ob_innermountblanksmall_stl.modifiers.new('MountBolts', 'BOOLEAN')
_m.object = ob_smallmountmountingbolts
_m = ob_innermountblanksmall_stl.modifiers.new('Stiffener', 'BOOLEAN')
_m.object = ob_innermountstiffener
_m.operation = 'UNION'
ob_innermountblanklarge_stl.location = (2.554e-14, 0.0, 5.0)
ob_innermountblanklarge_stl.scale = (1.0, 1.0, 1.067)
_m = ob_innermountblanklarge_stl.modifiers.new('Mirror', 'MIRROR')
_m.use_axis = (True, True, False)
_m = ob_innermountblanklarge_stl.modifiers.new('Solidify', 'SOLIDIFY')
_m.thickness = 2.0
_m.use_even_offset = True
_m.use_quality_normals = True
_m = ob_innermountblanklarge_stl.modifiers.new('MountBolts', 'BOOLEAN')
_m.object = ob_mountlargemountingbolts
_m = ob_innermountblanklarge_stl.modifiers.new('Boolean', 'BOOLEAN')
_m.object = ob_stiffener
_m.operation = 'UNION'
ob_innermountpowertechinc10000mah_stl.location = (0.0, 0.0, 0.0)
ob_innermountpowertechinc10000mah_stl.material_slots[0].link = 'OBJECT'; ob_innermountpowertechinc10000mah_stl.material_slots[0].material = None
_m = ob_innermountpowertechinc10000mah_stl.modifiers.new('Base', 'BOOLEAN')
_m.object = ob_innermountblanklarge_stl
_m.operation = 'UNION'
_m = ob_innermountpowertechinc10000mah_stl.modifiers.new('PermanantStraps', 'BOOLEAN')
_m.object = ob_permanentstraps
_m.operation = 'UNION'
_m = ob_innermountpowertechinc10000mah_stl.modifiers.new('Text', 'BOOLEAN')
_m.object = ob_powertext
_m.operation = 'UNION'
_m = ob_innermountpowertechinc10000mah_stl.modifiers.new('Boolean', 'BOOLEAN')
_m.object = ob_boltboss
_m.operation = 'UNION'
_m = ob_innermountpowertechinc10000mah_stl.modifiers.new('Boolean.001', 'BOOLEAN')
ob_pi2.instance_collection = col_pi2
ob_2_5_inch_hdd.instance_collection = col_2_5_inch_hdd
ob_2_5_inch_hdd_001.instance_collection = col_2_5_inch_hdd
ob_techinc_10000mah.instance_collection = col_techinc_10000mah

# ---- collection membership
col_pimountbuild.objects.link(ob_pimountstruts)
col_pimountbuild.objects.link(ob_pimountboss_001)
col_pimountbuild.objects.link(ob_piportcutoutmajor)
col_pimountbuild.objects.link(ob_plugcutouts_001)
col_pimountbuild.objects.link(ob_piportsupport)
col_pimountbuild.objects.link(ob_pi2)
col_pimountbuild.objects.link(ob_computetext)
col_innermounthddbuild.objects.link(ob_hddscrewholes)
col_innermounthddbuild.objects.link(ob_hddmountboss)
col_innermounthddbuild.objects.link(ob_2_5_inch_hdd)
col_innermounthddbuild.objects.link(ob_2_5_inch_hdd_001)
col_innermounthddbuild.objects.link(ob_storagetext)
col_innermountlargebuild.objects.link(ob_stiffener)
col_innermountlargebuild.objects.link(ob_mountlargemountingbolts)
col_innermountlargebuild.objects.link(ob_largemoduletextotherside)
col_innermountsmallbuild.objects.link(ob_smallmountmountingbolts)
col_innermountsmallbuild.objects.link(ob_innermountstiffener)
col_innermountpowerbuild.objects.link(ob_powertext)
col_innermountpowerbuild.objects.link(ob_techinc_10000mah)
col_innermountpowerbuild.objects.link(ob_boltloosecutout)
col_innermountpowerbuild.objects.link(ob_permanentstraps)
col_innermountpowerbuild.objects.link(ob_boltboss)
col_innermountpowerbuild.objects.link(ob_center)
col_innermountpi2.objects.link(ob_innermountpi2_stl)
col_innermountanypi.objects.link(ob_innermountanypi_stl)
col_innermounthdd.objects.link(ob_innermounthdd_stl)
col_innermountblanksmall.objects.link(ob_innermountblanksmall_stl)
col_innermountblanklarge.objects.link(ob_innermountblanklarge_stl)
col_innermountpowertechinc10000mah.objects.link(ob_innermountpowertechinc10000mah_stl)

# ---- scene / render settings (as saved in the file)
scene.frame_start = 1; scene.frame_end = 250; scene.frame_set(186)
scene.render.engine = 'BLENDER_EEVEE_NEXT'
scene.cycles.use_denoising = False
scene.cycles.samples = 128
scene.cycles.sampling_pattern = 'TABULATED_SOBOL'
scene.cycles.use_adaptive_sampling = False
scene.cycles.use_light_tree = False
scene.eevee.use_gtao = True
scene.view_settings.view_transform = 'Filmic'
bpy.context.view_layer.update()

# ---- added for rendering (the .blend has no active camera and no usable light): camera, sun
cam_auto = bpy.data.cameras.new('AutoCamera')
cam_auto.lens = 50.0
cam_auto.sensor_width = 36.0
cam_auto.clip_end = 3697.97
ob_auto_camera = bpy.data.objects.new('AutoCamera', cam_auto)
scene.collection.objects.link(ob_auto_camera)
ob_auto_camera.location = (210.712, -262.854, 173.069)
ob_auto_camera.rotation_euler = (1.09748, -7.21219e-08, 0.694738)
scene.camera = ob_auto_camera
light_auto_sun = bpy.data.lights.new('AutoSun', 'SUN')
light_auto_sun.energy = 3.0
light_auto_sun.angle = 0.0523599
ob_auto_sun = bpy.data.objects.new('AutoSun', light_auto_sun)
scene.collection.objects.link(ob_auto_sun)
ob_auto_sun.rotation_euler = (0.872665, 0.174533, 0.523599)
bpy.context.view_layer.update()
